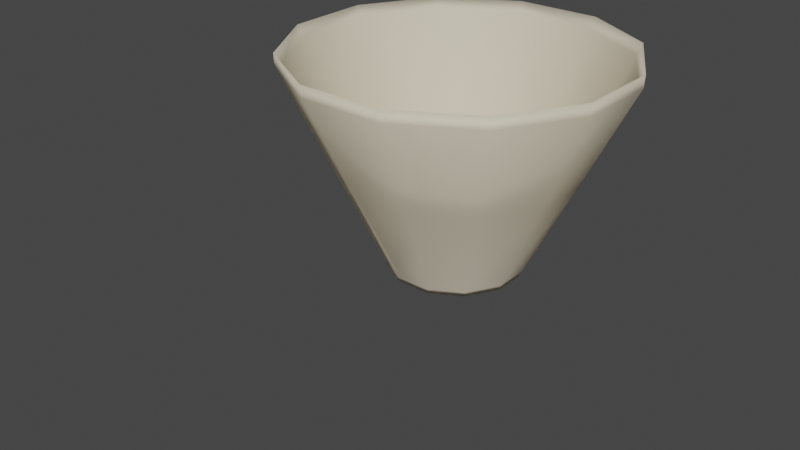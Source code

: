 # Source: Stage_000-Sconce001.blend  (saved by Blender 2.80.75; exported with 4.5.12 LTS)
import bpy
from mathutils import Matrix  # noqa: F401  (used for matrix-valued properties, if any)

bpy.ops.wm.read_factory_settings(use_empty=True)
scene = bpy.context.scene
scene.name = 'Scene'

# ---- collections
col_collection = bpy.data.collections.new('Collection'); scene.collection.children.link(col_collection)

# ---- materials (node trees are filled in below, after node groups)
mat_gold = bpy.data.materials.new('Gold')
mat_gold.use_transparent_shadow = False
mat_gold.diffuse_color = (0.1789, 0.137, 0.06252, 1.0)
mat_gold.roughness = 0.69
mat_gold.specular_intensity = 1.0
mat_canv = bpy.data.materials.new('Canv')
mat_canv.use_transparent_shadow = False
mat_canv.diffuse_color = (1.0, 0.9047, 0.6939, 1.0)
mat_canv.roughness = 0.69

# ---- material node trees
mat_gold.use_nodes = True; mat_gold.node_tree.nodes.clear()
_N = mat_gold.node_tree.nodes; _L = mat_gold.node_tree.links
n0 = _N.new('ShaderNodeOutputMaterial'); n0.name = 'Material Output'; n0.location = (300, 300)
n1 = _N.new('ShaderNodeBsdfPrincipled'); n1.name = 'Principled BSDF'; n1.location = (10, 300)
n1.distribution = 'GGX'
n1.subsurface_method = 'BURLEY'
n1.inputs[0].default_value = (0.1789, 0.137, 0.06252, 1.0)
n1.inputs[2].default_value = 0.69
n1.inputs[3].default_value = 1.45
n1.inputs[4].default_value = 0.0
n1.inputs[13].default_value = 1.0
n1.inputs[27].default_value = (0.0, 0.0, 0.0, 1.0)
n1.inputs[28].default_value = 1.0
n2 = _N.new('ShaderNodeNormalMap'); n2.name = 'Normal Map'; n2.location = (-300, -300)
n2.label = 'Normal/Map'
n2.inputs[0].default_value = 0.14
_L.new(n1.outputs[0], n0.inputs[0])
_L.new(n2.outputs[0], n1.inputs[5])
n0.is_active_output = True
mat_canv.use_nodes = True; mat_canv.node_tree.nodes.clear()
_N = mat_canv.node_tree.nodes; _L = mat_canv.node_tree.links
n0 = _N.new('ShaderNodeOutputMaterial'); n0.name = 'Material Output'; n0.location = (300, 300)
n1 = _N.new('ShaderNodeBsdfPrincipled'); n1.name = 'Principled BSDF'; n1.location = (10, 300)
n1.distribution = 'GGX'
n1.subsurface_method = 'BURLEY'
n1.inputs[0].default_value = (1.0, 0.9047, 0.6939, 1.0)
n1.inputs[2].default_value = 0.69
n1.inputs[3].default_value = 1.45
n1.inputs[4].default_value = 0.661
n1.inputs[27].default_value = (0.0, 0.0, 0.0, 1.0)
n1.inputs[28].default_value = 1.0
n2 = _N.new('ShaderNodeNormalMap'); n2.name = 'Normal Map'; n2.location = (-300, -300)
n2.label = 'Normal/Map'
n2.inputs[0].default_value = 0.14
_L.new(n1.outputs[0], n0.inputs[0])
_L.new(n2.outputs[0], n1.inputs[5])
n0.is_active_output = True

# ---- world
world_world = bpy.data.worlds.new('World'); scene.world = world_world
world_world.use_nodes = True; world_world.node_tree.nodes.clear()
_N = world_world.node_tree.nodes; _L = world_world.node_tree.links
n0 = _N.new('ShaderNodeOutputWorld'); n0.name = 'World Output'; n0.location = (300, 300)
n1 = _N.new('ShaderNodeBackground'); n1.name = 'Background'; n1.location = (10, 300)
n1.inputs[0].default_value = (0.05088, 0.05088, 0.05088, 1.0)
_L.new(n1.outputs[0], n0.inputs[0])
n0.is_active_output = True
world_world.color = (0.05088, 0.05088, 0.05088)
world_world.use_sun_shadow = False
world_world.sun_shadow_jitter_overblur = 0.0

# ---- meshes
me_mesh = bpy.data.meshes.new('Mesh')
me_mesh.from_pydata([(0.2462, 0.9187, 2.958), (0.9187, 0.2462, 2.958), (0.6725, -0.6725, 2.958), (-0.2462, -0.9187, 2.958), (-0.9187, -0.2462, 2.958), (-0.6725, 0.6725, 2.958), (0.2455, 0.9161, -0.7998), (0.9161, 0.2455, -0.7998), (0.6706, -0.6706, -0.7998), (-0.2455, -0.9161, -0.7998), (-0.9161, -0.2455, -0.7998), (-0.6706, 0.6706, -0.7998), (5.381e-07, -1.544e-07, 3.114), (-1.925e-08, -1.521e-07, -1.0)], [], [(13, 11, 6), (2, 12, 3), (0, 5, 12), (13, 9, 10), (1, 0, 12), (2, 1, 12), (5, 0, 6, 11), (3, 12, 4), (9, 8, 2, 3), (13, 10, 11), (4, 12, 5), (7, 6, 0, 1), (6, 7, 13), (8, 9, 13), (11, 10, 4, 5), (13, 7, 8), (8, 7, 1, 2), (10, 9, 3, 4)])
me_mesh.polygons.foreach_set('use_smooth', [True] * 18)
_uv = me_mesh.uv_layers.new(name='UVMap')
_uv.uv.foreach_set('vector', [0.2469, 0.8402, 0.1576, 0.03237, 0.02986, 0.03237, 0.5326, 0.6551, 0.5031, 0.8402, 0.4049, 0.6551, 0.02986, 0.6551, 0.1576, 0.6551, 0.5031, 0.8402, 0.2469, 0.8402, 0.4049, 0.03237, 0.2813, 0.03237, 0.6562, 0.02535, 0.02986, 0.6551, 0.5031, 0.8402, 0.5326, 0.6551, 0.6562, 0.02535, 0.5031, 0.8402, 0.1576, 0.6551, 0.02986, 0.6551, 0.02986, 0.03237, 0.1576, 0.03237, 0.4049, 0.6551, 0.5031, 0.8402, 0.2813, 0.6551, 0.4049, 0.03237, 0.5326, 0.03237, 0.5326, 0.6551, 0.4049, 0.6551, 0.2469, 0.8402, 0.2813, 0.03237, 0.1576, 0.03237, 0.2813, 0.6551, 0.5031, 0.8402, 0.1576, 0.6551, 0.6562, 0.6481, 0.02986, 0.03237, 0.02986, 0.6551, 0.6562, 0.02535, 0.02986, 0.03237, 0.6562, 0.6481, 0.2469, 0.8402, 0.5326, 0.03237, 0.4049, 0.03237, 0.2469, 0.8402, 0.1576, 0.03237, 0.2813, 0.03237, 0.2813, 0.6551, 0.1576, 0.6551, 0.2469, 0.8402, 0.6562, 0.6481, 0.5326, 0.03237, 0.5326, 0.03237, 0.6562, 0.6481, 0.6562, 0.02535, 0.5326, 0.6551, 0.2813, 0.03237, 0.4049, 0.03237, 0.4049, 0.6551, 0.2813, 0.6551])
me_mesh.materials.append(mat_gold)
me_mesh.use_remesh_preserve_volume = False
me_mesh.use_remesh_preserve_attributes = False
me_mesh.use_mirror_vertex_groups = False
me_mesh.update()
me_mesh.normals_split_custom_set([tuple(v) for v in zip(*[iter([-7.501e-09, -3e-08, -1.0, -0.5921, 0.5921, -0.5468, 0.2167, 0.8088, -0.5468, 0.5857, -0.5857, 0.5603, 4.899e-08, -1.96e-08, 1.0, -0.2144, -0.8001, 0.5603, 0.2144, 0.8001, 0.5603, -0.5857, 0.5857, 0.5603, 4.899e-08, -1.96e-08, 1.0, -7.501e-09, -3e-08, -1.0, -0.2167, -0.8088, -0.5468, -0.8088, -0.2167, -0.5468, 0.8001, 0.2144, 0.5603, 0.2144, 0.8001, 0.5603, 4.899e-08, -1.96e-08, 1.0, 0.5857, -0.5857, 0.5603, 0.8001, 0.2144, 0.5603, 4.899e-08, -1.96e-08, 1.0, -0.5857, 0.5857, 0.5603, 0.2144, 0.8001, 0.5603, 0.2167, 0.8088, -0.5468, -0.5921, 0.5921, -0.5468, -0.2144, -0.8001, 0.5603, 4.899e-08, -1.96e-08, 1.0, -0.8001, -0.2144, 0.5603, -0.2167, -0.8088, -0.5468, 0.5921, -0.5921, -0.5468, 0.5857, -0.5857, 0.5603, -0.2144, -0.8001, 0.5603, -7.501e-09, -3e-08, -1.0, -0.8088, -0.2167, -0.5468, -0.5921, 0.5921, -0.5468, -0.8001, -0.2144, 0.5603, 4.899e-08, -1.96e-08, 1.0, -0.5857, 0.5857, 0.5603, 0.8088, 0.2167, -0.5468, 0.2167, 0.8088, -0.5468, 0.2144, 0.8001, 0.5603, 0.8001, 0.2144, 0.5603, 0.2167, 0.8088, -0.5468, 0.8088, 0.2167, -0.5468, -7.501e-09, -3e-08, -1.0, 0.5921, -0.5921, -0.5468, -0.2167, -0.8088, -0.5468, -7.501e-09, -3e-08, -1.0, -0.5921, 0.5921, -0.5468, -0.8088, -0.2167, -0.5468, -0.8001, -0.2144, 0.5603, -0.5857, 0.5857, 0.5603, -7.501e-09, -3e-08, -1.0, 0.8088, 0.2167, -0.5468, 0.5921, -0.5921, -0.5468, 0.5921, -0.5921, -0.5468, 0.8088, 0.2167, -0.5468, 0.8001, 0.2144, 0.5603, 0.5857, -0.5857, 0.5603, -0.8088, -0.2167, -0.5468, -0.2167, -0.8088, -0.5468, -0.2144, -0.8001, 0.5603, -0.8001, -0.2144, 0.5603])] * 3)])
me_mesh_001 = bpy.data.meshes.new('Mesh.001')
me_mesh_001.from_pydata([(0.2462, 0.9187, 0.8766), (0.6725, 0.6725, 0.8766), (0.9187, 0.2462, 0.8766), (0.9187, -0.2462, 0.8766), (0.6725, -0.6725, 0.8766), (0.2462, -0.9187, 0.8766), (-0.2462, -0.9187, 0.8766), (-0.6725, -0.6725, 0.8766), (-0.9187, -0.2462, 0.8766), (-0.9187, 0.2462, 0.8766), (-0.1885, 0.7037, 0.9969), (-0.2462, 0.9187, 0.8766), (-0.6725, 0.6725, 0.8766), (0.4582, -0.4582, -0.9955), (-0.6773, 0.6773, 0.04242), (-0.2479, 0.9252, 0.04242), (-0.9252, 0.2479, 0.04242), (-0.9252, -0.2479, 0.04242), (-0.6773, -0.6773, 0.04242), (-0.2479, -0.9252, 0.04242), (0.2479, -0.9252, 0.04242), (0.6773, -0.6773, 0.04242), (0.9252, -0.2479, 0.04242), (0.9252, 0.2479, 0.04242), (0.6773, 0.6773, 0.04242), (0.2479, 0.9252, 0.04242), (0.2455, 0.9161, -0.8328), (0.6706, 0.6706, -0.8328), (0.9161, 0.2455, -0.8328), (0.9161, -0.2455, -0.8328), (0.6706, -0.6706, -0.8328), (0.2455, -0.9161, -0.8328), (-0.2455, -0.9161, -0.8328), (-0.6706, -0.6706, -0.8328), (-0.9161, -0.2455, -0.8328), (-0.9161, 0.2455, -0.8328), (-0.2455, 0.9161, -0.8328), (-0.6706, 0.6706, -0.8328), (-7.865e-09, -1.544e-07, 1.0), (0.1885, 0.7037, 0.9969), (0.7037, 0.1885, 0.9969), (-0.5151, 0.5151, 0.9969), (0.5151, 0.5151, 0.9969), (-0.7037, 0.1885, 0.9969), (-0.7037, -0.1885, 0.9969), (-0.5151, -0.5151, 0.9969), (-0.1885, -0.7037, 0.9969), (0.1885, -0.7037, 0.9969), (0.5151, -0.5151, 0.9969), (0.7037, -0.1885, 0.9969), (-1.925e-08, -1.521e-07, -1.0), (0.6259, -0.1677, -0.9955), (-0.1677, 0.6259, -0.9955), (0.1677, 0.6259, -0.9955), (0.6259, 0.1677, -0.9955), (-0.4582, 0.4582, -0.9955), (0.4582, 0.4582, -0.9955), (-0.6259, 0.1677, -0.9955), (-0.6259, -0.1677, -0.9955), (-0.4582, -0.4582, -0.9955), (-0.1677, -0.6259, -0.9955), (0.1677, -0.6259, -0.9955)], [], [(27, 26, 25, 24), (28, 27, 24, 23), (46, 47, 38), (54, 51, 50), (29, 28, 23, 22), (58, 57, 50), (30, 29, 22, 21), (20, 21, 4, 5), (43, 44, 38), (55, 52, 50), (32, 31, 20, 19), (41, 43, 38), (56, 54, 50), (33, 32, 19, 18), (34, 33, 18, 17), (35, 34, 17, 16), (38, 10, 41), (37, 35, 16, 14), (25, 15, 11, 0), (50, 52, 53), (51, 13, 50), (49, 40, 38), (51, 54, 28, 29), (45, 46, 38), (38, 42, 39), (56, 53, 26, 27), (24, 25, 0, 1), (60, 59, 50), (61, 60, 50), (61, 50, 13), (52, 36, 26, 53), (23, 24, 1, 2), (22, 23, 2, 3), (5, 4, 48, 47), (51, 29, 30, 13), (59, 58, 50), (21, 22, 3, 4), (61, 13, 30, 31), (57, 55, 50), (59, 60, 32, 33), (40, 42, 38), (19, 20, 5, 6), (26, 36, 15, 25), (18, 19, 6, 7), (58, 59, 33, 34), (1, 0, 39, 42), (17, 18, 7, 8), (57, 58, 34, 35), (16, 17, 8, 9), (55, 57, 35, 37), (14, 16, 9, 12), (52, 55, 37, 36), (2, 1, 42, 40), (15, 14, 12, 11), (39, 10, 38), (44, 45, 38), (48, 49, 38), (53, 56, 50), (54, 56, 27, 28), (31, 30, 21, 20), (4, 3, 49, 48), (11, 12, 41, 10), (12, 9, 43, 41), (9, 8, 44, 43), (8, 7, 45, 44), (3, 2, 40, 49), (7, 6, 46, 45), (15, 36, 37, 14), (39, 0, 11, 10), (6, 5, 47, 46), (60, 61, 31, 32), (47, 48, 38)])
me_mesh_001.polygons.foreach_set('use_smooth', [True] * 72)
_uv = me_mesh_001.uv_layers.new(name='UVMap')
_uv.uv.foreach_set('vector', [0.5893, 0.04067, 0.6542, 0.04067, 0.6542, 0.2606, 0.5893, 0.2606, 0.5413, 0.04067, 0.5893, 0.04067, 0.5893, 0.2606, 0.5413, 0.2606, 0.4921, 0.2415, 0.4788, 0.3334, 0.3925, 0.2415, 0.3925, 0.5601, 0.4371, 0.5821, 0.3925, 0.7244, 0.01793, 0.4593, 0.5413, 0.04067, 0.5413, 0.2606, 0.01793, 0.2394, 0.3925, 0.8888, 0.348, 0.8668, 0.3925, 0.7244, 0.06597, 0.4593, 0.01793, 0.4593, 0.01793, 0.2394, 0.06597, 0.2394, 0.1308, 0.2394, 0.06597, 0.2394, 0.06597, 0.03006, 0.1308, 0.03006, 0.3925, 0.05767, 0.4423, 0.0823, 0.3925, 0.2415, 0.3154, 0.8066, 0.3035, 0.7244, 0.3925, 0.7244, 0.1958, 0.4592, 0.1308, 0.4593, 0.1308, 0.2394, 0.1963, 0.2394, 0.3427, 0.0823, 0.3925, 0.05767, 0.3925, 0.2415, 0.348, 0.5821, 0.3925, 0.5601, 0.3925, 0.7244, 0.2439, 0.4634, 0.1958, 0.4592, 0.1963, 0.2394, 0.2089, 0.7609, 0.1611, 0.5399, 0.2439, 0.4634, 0.2089, 0.7609, 0.1609, 0.7606, 0.09578, 0.5407, 0.1611, 0.5399, 0.1609, 0.7606, 0.09578, 0.7606, 0.3925, 0.2415, 0.3063, 0.1496, 0.3427, 0.0823, 0.03051, 0.5407, 0.09578, 0.5407, 0.09578, 0.7606, 0.03051, 0.7606, 0.6542, 0.2606, 0.7195, 0.2606, 0.7195, 0.4699, 0.6542, 0.4699, 0.3925, 0.7244, 0.3035, 0.7244, 0.3154, 0.6423, 0.4371, 0.5821, 0.4697, 0.6423, 0.3925, 0.7244, 0.3925, 0.4253, 0.3427, 0.4007, 0.3925, 0.2415, 0.4371, 0.5821, 0.3925, 0.5601, 0.5413, 0.04067, 0.01793, 0.4593, 0.4788, 0.1496, 0.4921, 0.2415, 0.3925, 0.2415, 0.3925, 0.2415, 0.3063, 0.3334, 0.2929, 0.2415, 0.348, 0.5821, 0.3154, 0.6423, 0.6542, 0.04067, 0.5893, 0.04067, 0.5893, 0.2606, 0.6542, 0.2606, 0.6542, 0.4699, 0.5893, 0.4699, 0.4697, 0.8066, 0.4371, 0.8668, 0.3925, 0.7244, 0.4816, 0.7244, 0.4697, 0.8066, 0.3925, 0.7244, 0.4816, 0.7244, 0.3925, 0.7244, 0.4697, 0.6423, 0.3035, 0.7244, 0.7195, 0.04067, 0.6542, 0.04067, 0.3154, 0.6423, 0.5413, 0.2606, 0.5893, 0.2606, 0.5893, 0.4699, 0.5413, 0.4699, 0.01793, 0.2394, 0.5413, 0.2606, 0.5413, 0.4699, 0.01793, 0.03006, 0.1308, 0.03006, 0.06597, 0.03006, 0.4423, 0.4007, 0.4788, 0.3334, 0.4371, 0.5821, 0.01793, 0.4593, 0.06597, 0.4593, 0.4697, 0.6423, 0.4371, 0.8668, 0.3925, 0.8888, 0.3925, 0.7244, 0.06597, 0.2394, 0.01793, 0.2394, 0.01793, 0.03006, 0.06597, 0.03006, 0.4816, 0.7244, 0.4697, 0.6423, 0.06597, 0.4593, 0.1308, 0.4593, 0.348, 0.8668, 0.3154, 0.8066, 0.3925, 0.7244, 0.4371, 0.8668, 0.4697, 0.8066, 0.1958, 0.4592, 0.2439, 0.4634, 0.3427, 0.4007, 0.3063, 0.3334, 0.3925, 0.2415, 0.1963, 0.2394, 0.1308, 0.2394, 0.1308, 0.03006, 0.1958, 0.03016, 0.6542, 0.04067, 0.7195, 0.04067, 0.7195, 0.2606, 0.6542, 0.2606, 0.2089, 0.7609, 0.1963, 0.2394, 0.1958, 0.03016, 0.2439, 0.02567, 0.3925, 0.8888, 0.4371, 0.8668, 0.2439, 0.4634, 0.1611, 0.5399, 0.5893, 0.4699, 0.6542, 0.4699, 0.2929, 0.2415, 0.3063, 0.3334, 0.1609, 0.7606, 0.2089, 0.7609, 0.2439, 0.02567, 0.1611, 0.9707, 0.348, 0.8668, 0.3925, 0.8888, 0.1611, 0.5399, 0.09578, 0.5407, 0.09578, 0.7606, 0.1609, 0.7606, 0.1611, 0.9707, 0.09578, 0.9699, 0.3154, 0.8066, 0.348, 0.8668, 0.09578, 0.5407, 0.03051, 0.5407, 0.03051, 0.7606, 0.09578, 0.7606, 0.09578, 0.9699, 0.03051, 0.9699, 0.3035, 0.7244, 0.3154, 0.8066, 0.03051, 0.5407, 0.7195, 0.04067, 0.5413, 0.4699, 0.5893, 0.4699, 0.3063, 0.3334, 0.3427, 0.4007, 0.7195, 0.2606, 0.03051, 0.7606, 0.03051, 0.9699, 0.7195, 0.4699, 0.2929, 0.2415, 0.3063, 0.1496, 0.3925, 0.2415, 0.4423, 0.0823, 0.4788, 0.1496, 0.3925, 0.2415, 0.4423, 0.4007, 0.3925, 0.4253, 0.3925, 0.2415, 0.3154, 0.6423, 0.348, 0.5821, 0.3925, 0.7244, 0.3925, 0.5601, 0.348, 0.5821, 0.5893, 0.04067, 0.5413, 0.04067, 0.1308, 0.4593, 0.06597, 0.4593, 0.06597, 0.2394, 0.1308, 0.2394, 0.06597, 0.03006, 0.01793, 0.03006, 0.3925, 0.4253, 0.4423, 0.4007, 0.7195, 0.4699, 0.03051, 0.9699, 0.3427, 0.0823, 0.3063, 0.1496, 0.03051, 0.9699, 0.09578, 0.9699, 0.3925, 0.05767, 0.3427, 0.0823, 0.09578, 0.9699, 0.1611, 0.9707, 0.4423, 0.0823, 0.3925, 0.05767, 0.1611, 0.9707, 0.2439, 0.02567, 0.4788, 0.1496, 0.4423, 0.0823, 0.01793, 0.03006, 0.5413, 0.4699, 0.3427, 0.4007, 0.3925, 0.4253, 0.2439, 0.02567, 0.1958, 0.03016, 0.4921, 0.2415, 0.4788, 0.1496, 0.7195, 0.2606, 0.7195, 0.04067, 0.03051, 0.5407, 0.03051, 0.7606, 0.2929, 0.2415, 0.6542, 0.4699, 0.7195, 0.4699, 0.3063, 0.1496, 0.1958, 0.03016, 0.1308, 0.03006, 0.4788, 0.3334, 0.4921, 0.2415, 0.4697, 0.8066, 0.4816, 0.7244, 0.1308, 0.4593, 0.1958, 0.4592, 0.4788, 0.3334, 0.4423, 0.4007, 0.3925, 0.2415])
me_mesh_001.materials.append(mat_gold)
me_mesh_001.use_remesh_preserve_volume = False
me_mesh_001.use_remesh_preserve_attributes = False
me_mesh_001.use_mirror_vertex_groups = False
me_mesh_001.update()
me_mesh_001.normals_split_custom_set([tuple(v) for v in zip(*[iter([0.6194, 0.6194, -0.4825, 0.2267, 0.8461, -0.4825, 0.2588, 0.9659, -0.001337, 0.7071, 0.7071, -0.001337, 0.8461, 0.2267, -0.4825, 0.6194, 0.6194, -0.4825, 0.7071, 0.7071, -0.001337, 0.9659, 0.2588, -0.001337, -0.07362, -0.2747, 0.9587, 0.07362, -0.2747, 0.9587, 9.264e-11, -3.706e-10, 1.0, 0.2763, 0.07404, -0.9582, 0.2763, -0.07404, -0.9582, -1.149e-09, -1.26e-09, -1.0, 0.8461, -0.2267, -0.4825, 0.8461, 0.2267, -0.4825, 0.9659, 0.2588, -0.001337, 0.9659, -0.2588, -0.001337, -0.2763, -0.07404, -0.9582, -0.2763, 0.07403, -0.9582, -1.149e-09, -1.26e-09, -1.0, 0.6194, -0.6194, -0.4825, 0.8461, -0.2267, -0.4825, 0.9659, -0.2588, -0.001337, 0.7071, -0.7071, -0.001337, 0.2588, -0.9659, -0.001337, 0.7071, -0.7071, -0.001337, 0.6197, -0.6197, 0.4817, 0.2268, -0.8465, 0.4817, -0.2747, 0.07362, 0.9587, -0.2747, -0.07362, 0.9587, 9.264e-11, -3.706e-10, 1.0, -0.2023, 0.2023, -0.9582, -0.07404, 0.2763, -0.9582, -1.149e-09, -1.26e-09, -1.0, -0.2267, -0.8461, -0.4825, 0.2267, -0.8461, -0.4825, 0.2588, -0.9659, -0.001337, -0.2588, -0.9659, -0.001337, -0.2011, 0.2011, 0.9587, -0.2747, 0.07362, 0.9587, 9.264e-11, -3.706e-10, 1.0, 0.2023, 0.2023, -0.9582, 0.2763, 0.07404, -0.9582, -1.149e-09, -1.26e-09, -1.0, -0.6194, -0.6194, -0.4825, -0.2267, -0.8461, -0.4825, -0.2588, -0.9659, -0.001337, -0.7071, -0.7071, -0.001337, -0.8461, -0.2267, -0.4825, -0.6194, -0.6194, -0.4825, -0.7071, -0.7071, -0.001337, -0.9659, -0.2588, -0.001337, -0.8461, 0.2267, -0.4825, -0.8461, -0.2267, -0.4825, -0.9659, -0.2588, -0.001337, -0.9659, 0.2588, -0.001337, 9.264e-11, -3.706e-10, 1.0, -0.07362, 0.2747, 0.9587, -0.2011, 0.2011, 0.9587, -0.6194, 0.6194, -0.4825, -0.8461, 0.2267, -0.4825, -0.9659, 0.2588, -0.001337, -0.7071, 0.7071, -0.001337, 0.2588, 0.9659, -0.001337, -0.2588, 0.9659, -0.001337, -0.2268, 0.8465, 0.4817, 0.2268, 0.8465, 0.4817, -1.149e-09, -1.26e-09, -1.0, -0.07404, 0.2763, -0.9582, 0.07404, 0.2763, -0.9582, 0.2763, -0.07404, -0.9582, 0.2023, -0.2023, -0.9582, -1.149e-09, -1.26e-09, -1.0, 0.2747, -0.07362, 0.9587, 0.2747, 0.07362, 0.9587, 9.264e-11, -3.706e-10, 1.0, 0.2763, -0.07404, -0.9582, 0.2763, 0.07404, -0.9582, 0.8461, 0.2267, -0.4825, 0.8461, -0.2267, -0.4825, -0.2011, -0.2011, 0.9587, -0.07362, -0.2747, 0.9587, 9.264e-11, -3.706e-10, 1.0, 9.264e-11, -3.706e-10, 1.0, 0.2011, 0.2011, 0.9587, 0.07362, 0.2747, 0.9587, 0.2023, 0.2023, -0.9582, 0.07404, 0.2763, -0.9582, 0.2267, 0.8461, -0.4825, 0.6194, 0.6194, -0.4825, 0.7071, 0.7071, -0.001337, 0.2588, 0.9659, -0.001337, 0.2268, 0.8465, 0.4817, 0.6197, 0.6197, 0.4817, -0.07404, -0.2763, -0.9582, -0.2023, -0.2023, -0.9582, -1.149e-09, -1.26e-09, -1.0, 0.07404, -0.2763, -0.9582, -0.07404, -0.2763, -0.9582, -1.149e-09, -1.26e-09, -1.0, 0.07404, -0.2763, -0.9582, -1.149e-09, -1.26e-09, -1.0, 0.2023, -0.2023, -0.9582, -0.07404, 0.2763, -0.9582, -0.2267, 0.8461, -0.4825, 0.2267, 0.8461, -0.4825, 0.07404, 0.2763, -0.9582, 0.9659, 0.2588, -0.001337, 0.7071, 0.7071, -0.001337, 0.6197, 0.6197, 0.4817, 0.8465, 0.2268, 0.4817, 0.9659, -0.2588, -0.001337, 0.9659, 0.2588, -0.001337, 0.8465, 0.2268, 0.4817, 0.8465, -0.2268, 0.4817, 0.2268, -0.8465, 0.4817, 0.6197, -0.6197, 0.4817, 0.2011, -0.2011, 0.9587, 0.07362, -0.2747, 0.9587, 0.2763, -0.07404, -0.9582, 0.8461, -0.2267, -0.4825, 0.6194, -0.6194, -0.4825, 0.2023, -0.2023, -0.9582, -0.2023, -0.2023, -0.9582, -0.2763, -0.07404, -0.9582, -1.149e-09, -1.26e-09, -1.0, 0.7071, -0.7071, -0.001337, 0.9659, -0.2588, -0.001337, 0.8465, -0.2268, 0.4817, 0.6197, -0.6197, 0.4817, 0.07404, -0.2763, -0.9582, 0.2023, -0.2023, -0.9582, 0.6194, -0.6194, -0.4825, 0.2267, -0.8461, -0.4825, -0.2763, 0.07403, -0.9582, -0.2023, 0.2023, -0.9582, -1.149e-09, -1.26e-09, -1.0, -0.2023, -0.2023, -0.9582, -0.07404, -0.2763, -0.9582, -0.2267, -0.8461, -0.4825, -0.6194, -0.6194, -0.4825, 0.2747, 0.07362, 0.9587, 0.2011, 0.2011, 0.9587, 9.264e-11, -3.706e-10, 1.0, -0.2588, -0.9659, -0.001337, 0.2588, -0.9659, -0.001337, 0.2268, -0.8465, 0.4817, -0.2268, -0.8465, 0.4817, 0.2267, 0.8461, -0.4825, -0.2267, 0.8461, -0.4825, -0.2588, 0.9659, -0.001337, 0.2588, 0.9659, -0.001337, -0.7071, -0.7071, -0.001337, -0.2588, -0.9659, -0.001337, -0.2268, -0.8465, 0.4817, -0.6197, -0.6197, 0.4817, -0.2763, -0.07404, -0.9582, -0.2023, -0.2023, -0.9582, -0.6194, -0.6194, -0.4825, -0.8461, -0.2267, -0.4825, 0.6197, 0.6197, 0.4817, 0.2268, 0.8465, 0.4817, 0.07362, 0.2747, 0.9587, 0.2011, 0.2011, 0.9587, -0.9659, -0.2588, -0.001337, -0.7071, -0.7071, -0.001337, -0.6197, -0.6197, 0.4817, -0.8465, -0.2268, 0.4817, -0.2763, 0.07403, -0.9582, -0.2763, -0.07404, -0.9582, -0.8461, -0.2267, -0.4825, -0.8461, 0.2267, -0.4825, -0.9659, 0.2588, -0.001337, -0.9659, -0.2588, -0.001337, -0.8465, -0.2268, 0.4817, -0.8465, 0.2268, 0.4817, -0.2023, 0.2023, -0.9582, -0.2763, 0.07403, -0.9582, -0.8461, 0.2267, -0.4825, -0.6194, 0.6194, -0.4825, -0.7071, 0.7071, -0.001337, -0.9659, 0.2588, -0.001337, -0.8465, 0.2268, 0.4817, -0.6197, 0.6197, 0.4817, -0.07404, 0.2763, -0.9582, -0.2023, 0.2023, -0.9582, -0.6194, 0.6194, -0.4825, -0.2267, 0.8461, -0.4825, 0.8465, 0.2268, 0.4817, 0.6197, 0.6197, 0.4817, 0.2011, 0.2011, 0.9587, 0.2747, 0.07362, 0.9587, -0.2588, 0.9659, -0.001337, -0.7071, 0.7071, -0.001337, -0.6197, 0.6197, 0.4817, -0.2268, 0.8465, 0.4817, 0.07362, 0.2747, 0.9587, -0.07362, 0.2747, 0.9587, 9.264e-11, -3.706e-10, 1.0, -0.2747, -0.07362, 0.9587, -0.2011, -0.2011, 0.9587, 9.264e-11, -3.706e-10, 1.0, 0.2011, -0.2011, 0.9587, 0.2747, -0.07362, 0.9587, 9.264e-11, -3.706e-10, 1.0, 0.07404, 0.2763, -0.9582, 0.2023, 0.2023, -0.9582, -1.149e-09, -1.26e-09, -1.0, 0.2763, 0.07404, -0.9582, 0.2023, 0.2023, -0.9582, 0.6194, 0.6194, -0.4825, 0.8461, 0.2267, -0.4825, 0.2267, -0.8461, -0.4825, 0.6194, -0.6194, -0.4825, 0.7071, -0.7071, -0.001337, 0.2588, -0.9659, -0.001337, 0.6197, -0.6197, 0.4817, 0.8465, -0.2268, 0.4817, 0.2747, -0.07362, 0.9587, 0.2011, -0.2011, 0.9587, -0.2268, 0.8465, 0.4817, -0.6197, 0.6197, 0.4817, -0.2011, 0.2011, 0.9587, -0.07362, 0.2747, 0.9587, -0.6197, 0.6197, 0.4817, -0.8465, 0.2268, 0.4817, -0.2747, 0.07362, 0.9587, -0.2011, 0.2011, 0.9587, -0.8465, 0.2268, 0.4817, -0.8465, -0.2268, 0.4817, -0.2747, -0.07362, 0.9587, -0.2747, 0.07362, 0.9587, -0.8465, -0.2268, 0.4817, -0.6197, -0.6197, 0.4817, -0.2011, -0.2011, 0.9587, -0.2747, -0.07362, 0.9587, 0.8465, -0.2268, 0.4817, 0.8465, 0.2268, 0.4817, 0.2747, 0.07362, 0.9587, 0.2747, -0.07362, 0.9587, -0.6197, -0.6197, 0.4817, -0.2268, -0.8465, 0.4817, -0.07362, -0.2747, 0.9587, -0.2011, -0.2011, 0.9587, -0.2588, 0.9659, -0.001337, -0.2267, 0.8461, -0.4825, -0.6194, 0.6194, -0.4825, -0.7071, 0.7071, -0.001337, 0.07362, 0.2747, 0.9587, 0.2268, 0.8465, 0.4817, -0.2268, 0.8465, 0.4817, -0.07362, 0.2747, 0.9587, -0.2268, -0.8465, 0.4817, 0.2268, -0.8465, 0.4817, 0.07362, -0.2747, 0.9587, -0.07362, -0.2747, 0.9587, -0.07404, -0.2763, -0.9582, 0.07404, -0.2763, -0.9582, 0.2267, -0.8461, -0.4825, -0.2267, -0.8461, -0.4825, 0.07362, -0.2747, 0.9587, 0.2011, -0.2011, 0.9587, 9.264e-11, -3.706e-10, 1.0])] * 3)])
me_mesh_002 = bpy.data.meshes.new('Mesh.002')
me_mesh_002.from_pydata([(0.4294, 1.603, -0.3413), (1.173, 1.173, -0.3413), (1.603, 0.4294, -0.3413), (1.603, -0.4294, -0.3413), (1.173, -1.173, -0.3413), (0.4294, -1.603, -0.3413), (-0.4294, -1.603, -0.3413), (-1.173, -1.173, -0.3413), (-1.603, -0.4294, -0.3413), (-1.603, 0.4294, -0.3413), (-1.26, 0.3376, -0.2455), (-0.4294, 1.603, -0.3413), (-1.173, 1.173, -0.3413), (0.642, -2.396, -1.123), (2.671, -2.671, -10.96), (1.754, -1.754, -1.123), (2.396, -0.642, -1.123), (-0.642, 2.396, -1.123), (0.642, 2.396, -1.123), (2.396, 0.642, -1.123), (-1.754, 1.754, -1.123), (1.754, 1.754, -1.123), (-2.396, 0.642, -1.123), (-2.396, -0.642, -1.123), (-1.754, -1.754, -1.123), (-0.642, -2.396, -1.123), (-2.677, -2.677, -11.71), (-0.9778, 3.649, -10.96), (2.671, 2.671, -10.96), (-3.649, -0.9778, -10.96), (0.9778, -3.649, -10.96), (3.649, 0.9778, -10.96), (-3.649, 0.9778, -10.96), (-0.9778, -3.649, -10.96), (3.649, -0.9778, -10.96), (-2.671, 2.671, -10.96), (0.9778, 3.649, -10.96), (-2.671, -2.671, -10.96), (1.171, 1.171, -11.69), (2.677, -2.677, -11.71), (-0.9799, 3.657, -11.71), (2.677, 2.677, -11.71), (-3.657, -0.9799, -11.71), (0.9799, -3.657, -11.71), (3.657, 0.9799, -11.71), (-3.657, 0.9799, -11.71), (-0.9799, -3.657, -11.71), (3.657, -0.9799, -11.71), (-2.677, 2.677, -11.71), (0.9799, 3.657, -11.71), (-0.3289, 1.227, -7.886), (-1.6, -0.4287, -11.69), (0.4287, -1.6, -11.69), (1.6, 0.4287, -11.69), (-1.6, 0.4287, -11.69), (-0.4287, -1.6, -11.69), (1.6, -0.4287, -11.69), (-1.171, 1.171, -11.69), (0.4287, 1.6, -11.69), (-1.171, -1.171, -11.69), (1.171, -1.171, -11.69), (-0.4287, 1.6, -11.69), (-6.933e-07, -1.362e-07, -7.66), (0.8984, 0.8984, -7.886), (-1.227, -0.3289, -7.886), (0.3289, -1.227, -7.886), (1.227, 0.3289, -7.886), (-1.227, 0.3289, -7.886), (-0.3289, -1.227, -7.886), (1.227, -0.3289, -7.886), (-0.8984, 0.8984, -7.886), (0.3289, 1.227, -7.886), (-0.8984, -0.8984, -7.886), (0.8984, -0.8984, -7.886), (-2.356, -2.356, -1.599), (0.8622, 3.218, -1.599), (-2.356, 2.356, -1.599), (3.218, -0.8622, -1.599), (-0.8622, -3.218, -1.599), (-3.218, 0.8622, -1.599), (3.218, 0.8622, -1.599), (0.8622, -3.218, -1.599), (-3.218, -0.8622, -1.599), (2.356, 2.356, -1.599), (-0.8622, 3.218, -1.599), (2.356, -2.356, -1.599), (-2.533, -2.533, -6.36), (0.9272, 3.46, -6.36), (-2.533, 2.533, -6.36), (3.46, -0.9272, -6.36), (-0.9272, -3.46, -6.36), (-3.46, 0.9272, -6.36), (3.46, 0.9272, -6.36), (0.9272, -3.46, -6.36), (-3.46, -0.9272, -6.36), (2.533, 2.533, -6.36), (-0.9272, 3.46, -6.36), (2.533, -2.533, -6.36), (-1.181, 1.181, -0.7055), (-0.4322, 1.613, -0.7055), (-1.613, 0.4322, -0.7055), (-1.613, -0.4322, -0.7055), (-1.181, -1.181, -0.7055), (-0.4322, -1.613, -0.7055), (0.4322, -1.613, -0.7055), (1.181, -1.181, -0.7055), (1.613, -0.4322, -0.7055), (1.613, 0.4322, -0.7055), (1.181, 1.181, -0.7055), (0.4322, 1.613, -0.7055), (0.4387, 1.637, -1.043), (1.199, 1.199, -1.043), (1.637, 0.4387, -1.043), (1.637, -0.4387, -1.043), (1.199, -1.199, -1.043), (0.4387, -1.637, -1.043), (-0.4387, -1.637, -1.043), (-1.199, -1.199, -1.043), (-1.637, -0.4387, -1.043), (-1.637, 0.4387, -1.043), (-0.4387, 1.637, -1.043), (-1.199, 1.199, -1.043), (-3.096e-07, -1.316e-07, -0.2427), (-1.26, -0.3376, -0.2455), (-0.9222, -0.9222, -0.2455), (-0.3376, -1.26, -0.2455), (0.3376, -1.26, -0.2455), (0.9222, -0.9222, -0.2455), (1.26, -0.3376, -0.2455), (-0.3376, 1.26, -0.2455), (0.3376, 1.26, -0.2455), (1.26, 0.3376, -0.2455), (-0.9222, 0.9222, -0.2455), (0.9222, 0.9222, -0.2455), (0.9875, 3.685, -11.51), (-2.698, 2.698, -11.51), (3.685, -0.9875, -11.51), (-0.9875, -3.685, -11.51), (-3.685, 0.9875, -11.51), (3.685, 0.9875, -11.51), (0.9875, -3.685, -11.51), (-3.685, -0.9875, -11.51), (2.698, 2.698, -11.51), (-0.9875, 3.685, -11.51), (2.698, -2.698, -11.51), (-2.698, -2.698, -11.51), (-2.697, -2.697, -11.3), (2.697, -2.697, -11.3), (-0.9872, 3.684, -11.3), (2.697, 2.697, -11.3), (-3.684, -0.9872, -11.3), (0.9872, -3.684, -11.3), (3.684, 0.9872, -11.3), (-3.684, 0.9872, -11.3), (-0.9872, -3.684, -11.3), (3.684, -0.9872, -11.3), (-2.697, 2.697, -11.3), (0.9872, 3.684, -11.3), (-0.7433, 2.774, -11.75), (2.031, -2.031, -11.75), (-2.031, -2.031, -11.75), (0.7433, 2.774, -11.75), (-2.031, 2.031, -11.75), (2.774, -0.7433, -11.75), (-0.7433, -2.774, -11.75), (-2.774, 0.7433, -11.75), (2.774, 0.7433, -11.75), (0.7433, -2.774, -11.75), (-2.774, -0.7433, -11.75), (2.031, 2.031, -11.75), (0.9309, -0.9309, -9.869), (-0.9309, -0.9309, -9.869), (0.3407, 1.272, -9.869), (-0.9309, 0.9309, -9.869), (1.272, -0.3407, -9.869), (-0.3407, -1.272, -9.869), (-1.272, 0.3407, -9.869), (1.272, 0.3407, -9.869), (0.3407, -1.272, -9.869), (-1.272, -0.3407, -9.869), (0.9309, 0.9309, -9.869), (-0.3407, 1.272, -9.869)], [], [(92, 80, 77, 89), (89, 77, 85, 97), (25, 13, 115, 116), (97, 85, 81, 93), (24, 25, 116, 117), (93, 81, 78, 90), (23, 24, 117, 118), (90, 78, 74, 86), (22, 23, 118, 119), (86, 74, 82, 94), (20, 22, 119, 121), (94, 82, 79, 91), (17, 20, 121, 120), (91, 79, 76, 88), (49, 40, 143, 134), (149, 28, 31, 152), (2, 1, 133, 131), (19, 21, 111, 112), (15, 16, 113, 114), (78, 25, 24, 74), (96, 84, 75, 87), (128, 131, 122), (5, 4, 127, 126), (104, 105, 4, 5), (30, 14, 97, 93), (6, 5, 126, 125), (35, 32, 91, 88), (81, 13, 25, 78), (76, 20, 17, 84), (105, 106, 3, 4), (85, 15, 13, 81), (12, 9, 10, 132), (106, 107, 2, 3), (83, 21, 19, 80), (84, 17, 18, 75), (9, 8, 123, 10), (109, 99, 11, 0), (4, 3, 128, 127), (11, 12, 132, 129), (77, 16, 15, 85), (42, 26, 145, 141), (17, 120, 110, 18), (107, 108, 1, 2), (88, 76, 84, 96), (80, 19, 16, 77), (98, 100, 9, 12), (8, 7, 124, 123), (153, 32, 35, 156), (108, 109, 0, 1), (154, 33, 37, 146), (100, 101, 8, 9), (79, 22, 20, 76), (155, 34, 14, 147), (101, 102, 7, 8), (82, 23, 22, 79), (74, 24, 23, 82), (102, 103, 6, 7), (103, 104, 5, 6), (156, 148, 143, 135), (157, 149, 142, 134), (59, 160, 168, 51), (47, 44, 139, 136), (110, 120, 99, 109), (161, 49, 41, 169), (31, 28, 95, 92), (179, 51, 54, 176), (37, 33, 90, 86), (53, 38, 169, 166), (32, 29, 94, 91), (33, 30, 93, 90), (154, 146, 145, 137), (156, 35, 27, 148), (155, 147, 144, 136), (34, 31, 92, 89), (146, 37, 29, 150), (152, 31, 34, 155), (165, 45, 48, 162), (148, 27, 36, 157), (147, 14, 30, 151), (167, 43, 46, 164), (159, 39, 43, 167), (163, 47, 39, 159), (59, 55, 164, 160), (1, 0, 130, 133), (43, 39, 144, 140), (58, 161, 169, 38), (60, 159, 167, 52), (48, 45, 138, 135), (134, 142, 41, 49), (166, 44, 47, 163), (172, 58, 38, 180), (69, 66, 177, 174), (44, 41, 142, 139), (45, 42, 141, 138), (137, 145, 26, 46), (131, 133, 122), (46, 43, 140, 137), (136, 144, 39, 47), (150, 153, 138, 141), (70, 173, 181, 50), (135, 143, 40, 48), (71, 50, 181, 172), (177, 53, 56, 174), (158, 40, 49, 161), (178, 52, 55, 175), (170, 60, 52, 178), (174, 56, 60, 170), (71, 63, 62), (176, 54, 57, 173), (99, 98, 12, 11), (54, 51, 168, 165), (60, 56, 163, 159), (55, 52, 167, 164), (56, 53, 166, 163), (61, 57, 162, 158), (66, 63, 180, 177), (57, 54, 165, 162), (72, 171, 179, 64), (73, 170, 178, 65), (35, 88, 96, 27), (69, 73, 62), (181, 61, 58, 172), (36, 27, 96, 87), (71, 172, 180, 63), (111, 110, 109, 108), (65, 68, 62), (21, 18, 110, 111), (73, 65, 62), (68, 72, 62), (72, 64, 62), (64, 67, 62), (72, 68, 175, 171), (67, 70, 62), (34, 89, 97, 14), (95, 83, 80, 92), (70, 67, 176, 173), (164, 46, 26, 160), (3, 2, 131, 128), (73, 69, 174, 170), (67, 64, 179, 176), (70, 50, 62), (68, 65, 178, 175), (66, 69, 62), (157, 36, 28, 149), (61, 158, 161, 58), (36, 87, 95, 28), (146, 150, 141, 145), (129, 132, 122), (122, 133, 130), (112, 111, 108, 107), (16, 19, 112, 113), (113, 112, 107, 106), (126, 127, 122), (114, 113, 106, 105), (125, 126, 122), (115, 114, 105, 104), (124, 125, 122), (116, 115, 104, 103), (123, 124, 122), (117, 116, 103, 102), (118, 117, 102, 101), (122, 132, 10), (119, 118, 101, 100), (121, 119, 100, 98), (99, 120, 121, 98), (75, 18, 21, 83), (87, 75, 83, 95), (130, 129, 122), (175, 55, 59, 171), (122, 10, 123), (127, 128, 122), (149, 152, 139, 142), (148, 157, 134, 143), (147, 151, 140, 144), (153, 156, 135, 138), (152, 155, 136, 139), (151, 154, 137, 140), (150, 29, 32, 153), (63, 66, 62), (151, 30, 33, 154), (169, 41, 44, 166), (37, 86, 94, 29), (160, 26, 42, 168), (162, 48, 40, 158), (180, 38, 53, 177), (171, 59, 51, 179), (173, 57, 61, 181), (62, 50, 71), (168, 42, 45, 165), (130, 0, 11, 129), (7, 6, 125, 124), (13, 15, 114, 115)])
me_mesh_002.polygons.foreach_set('use_smooth', [True] * 192)
_uv = me_mesh_002.uv_layers.new(name='UVMap')
_uv.uv.foreach_set('vector', [0.1018, 0.7506, 0.1018, 0.9736, 0.04079, 0.9745, 0.03665, 0.7515, 0.03665, 0.7515, 0.04079, 0.9745, 0.1627, 0.4757, 0.1669, 0.2528, 0.5118, 0.6535, 0.5238, 0.5957, 0.6877, 0.8658, 0.688, 0.905, 0.1669, 0.2528, 0.1627, 0.4757, 0.1018, 0.4749, 0.1018, 0.2519, 0.5238, 0.7114, 0.5118, 0.6535, 0.688, 0.905, 0.7086, 0.3673, 0.1018, 0.2519, 0.1018, 0.4749, 0.04079, 0.4757, 0.03665, 0.2528, 0.5566, 0.7537, 0.5238, 0.7114, 0.7086, 0.3673, 0.7083, 0.4065, 0.03665, 0.2528, 0.04079, 0.4757, 0.5698, 0.4757, 0.574, 0.2528, 0.6013, 0.7692, 0.5566, 0.7537, 0.7083, 0.4065, 0.7086, 0.4457, 0.574, 0.2528, 0.5698, 0.4757, 0.5088, 0.4749, 0.5088, 0.2519, 0.6461, 0.7537, 0.6013, 0.7692, 0.7086, 0.4457, 0.6238, 0.8266, 0.5088, 0.2519, 0.5088, 0.4749, 0.4479, 0.4757, 0.4437, 0.2528, 0.6789, 0.7114, 0.6461, 0.7537, 0.6238, 0.8266, 0.6235, 0.8658, 0.4437, 0.2528, 0.4479, 0.4757, 0.2443, 0.02307, 0.2402, 0.246, 0.3747, 0.4961, 0.3053, 0.497, 0.3053, 0.4873, 0.3747, 0.4864, 0.1711, 0.5208, 0.1704, 0.5366, 0.1018, 0.5356, 0.1018, 0.5198, 0.6572, 0.8658, 0.6569, 0.905, 0.6477, 0.1318, 0.6714, 0.14, 0.6461, 0.5533, 0.6789, 0.5957, 0.6824, 0.905, 0.6827, 0.8658, 0.5566, 0.5533, 0.6013, 0.5378, 0.6824, 0.8266, 0.688, 0.8266, 0.04079, 0.4757, 0.5118, 0.6535, 0.5238, 0.7114, 0.5698, 0.4757, 0.3053, 0.2469, 0.3053, 0.02391, 0.3663, 0.02307, 0.3704, 0.246, 0.6952, 0.1318, 0.6714, 0.14, 0.6714, 0.07861, 0.7132, 0.8658, 0.7136, 0.8266, 0.7126, 0.1093, 0.719, 0.07861, 0.7, 0.8658, 0.7003, 0.8266, 0.7136, 0.8266, 0.7132, 0.8658, 0.1018, 0.03687, 0.1704, 0.03781, 0.1669, 0.2528, 0.1018, 0.2519, 0.7136, 0.905, 0.7132, 0.8658, 0.719, 0.07861, 0.7126, 0.04792, 0.2366, 0.461, 0.4402, 0.03781, 0.4437, 0.2528, 0.2402, 0.246, 0.1018, 0.4749, 0.5238, 0.5957, 0.5118, 0.6535, 0.04079, 0.4757, 0.2443, 0.02307, 0.6461, 0.7537, 0.6789, 0.7114, 0.3053, 0.02391, 0.7003, 0.8266, 0.6701, 0.8266, 0.6569, 0.8266, 0.7136, 0.8266, 0.1627, 0.4757, 0.5566, 0.5533, 0.5238, 0.5957, 0.1018, 0.4749, 0.6493, 0.8266, 0.7342, 0.4457, 0.6477, 0.02545, 0.6303, 0.04792, 0.6701, 0.8266, 0.6704, 0.8658, 0.6572, 0.8658, 0.6569, 0.8266, 0.1627, 0.9745, 0.6789, 0.5957, 0.6461, 0.5533, 0.1018, 0.9736, 0.3053, 0.02391, 0.6789, 0.7114, 0.6909, 0.6535, 0.3663, 0.02307, 0.7342, 0.4457, 0.7338, 0.4065, 0.6714, 0.01723, 0.6477, 0.02545, 0.6361, 0.905, 0.6357, 0.8658, 0.649, 0.8658, 0.6493, 0.905, 0.7136, 0.8266, 0.6569, 0.8266, 0.6952, 0.1318, 0.7126, 0.1093, 0.649, 0.8658, 0.6493, 0.8266, 0.6303, 0.04792, 0.6239, 0.07861, 0.04079, 0.9745, 0.6013, 0.5378, 0.5566, 0.5533, 0.1627, 0.4757, 0.5088, 0.001753, 0.5782, 0.002707, 0.5782, 0.01242, 0.5088, 0.01146, 0.6789, 0.7114, 0.6235, 0.8658, 0.6238, 0.905, 0.6909, 0.6535, 0.6704, 0.8658, 0.6701, 0.905, 0.6569, 0.905, 0.6572, 0.8658, 0.2402, 0.246, 0.2443, 0.02307, 0.3053, 0.02391, 0.3053, 0.2469, 0.1018, 0.9736, 0.6461, 0.5533, 0.6013, 0.5378, 0.04079, 0.9745, 0.6361, 0.8266, 0.7209, 0.4457, 0.7342, 0.4457, 0.6493, 0.8266, 0.7338, 0.4065, 0.7342, 0.3673, 0.6952, 0.02545, 0.6714, 0.01723, 0.4395, 0.02199, 0.4402, 0.03781, 0.2366, 0.461, 0.236, 0.4768, 0.6701, 0.905, 0.6361, 0.905, 0.6493, 0.905, 0.6569, 0.905, 0.03243, 0.02199, 0.0331, 0.03781, 0.5775, 0.03781, 0.5782, 0.02199, 0.7209, 0.4457, 0.7206, 0.4065, 0.7338, 0.4065, 0.7342, 0.4457, 0.4479, 0.4757, 0.6013, 0.7692, 0.6461, 0.7537, 0.2443, 0.02307, 0.03243, 0.5208, 0.0331, 0.5366, 0.1704, 0.03781, 0.1711, 0.02199, 0.7206, 0.4065, 0.7209, 0.3673, 0.7342, 0.3673, 0.7338, 0.4065, 0.5088, 0.4749, 0.5566, 0.7537, 0.6013, 0.7692, 0.4479, 0.4757, 0.5698, 0.4757, 0.5238, 0.7114, 0.5566, 0.7537, 0.5088, 0.4749, 0.7209, 0.3673, 0.7003, 0.905, 0.7136, 0.905, 0.7342, 0.3673, 0.7003, 0.905, 0.7, 0.8658, 0.7132, 0.8658, 0.7136, 0.905, 0.236, 0.4768, 0.3053, 0.4777, 0.3053, 0.4873, 0.236, 0.4864, 0.3746, 0.4768, 0.1711, 0.5208, 0.1711, 0.5112, 0.3747, 0.4864, 0.3128, 0.6118, 0.2901, 0.5611, 0.3426, 0.543, 0.3426, 0.6015, 0.03241, 0.5015, 0.1018, 0.5005, 0.1018, 0.5102, 0.03241, 0.5112, 0.6238, 0.905, 0.6235, 0.8658, 0.6357, 0.8658, 0.6361, 0.905, 0.4333, 0.7461, 0.3747, 0.4961, 0.1711, 0.5015, 0.395, 0.7957, 0.1018, 0.5356, 0.1704, 0.5366, 0.1669, 0.7515, 0.1018, 0.7506, 0.5861, 0.9144, 0.3426, 0.6015, 0.3723, 0.6118, 0.5624, 0.9147, 0.5775, 0.03781, 0.0331, 0.03781, 0.03665, 0.2528, 0.574, 0.2528, 0.3426, 0.7552, 0.3723, 0.7449, 0.395, 0.7957, 0.3426, 0.8138, 0.4402, 0.03781, 0.5088, 0.03687, 0.5088, 0.2519, 0.4437, 0.2528, 0.0331, 0.03781, 0.1018, 0.03687, 0.1018, 0.2519, 0.03665, 0.2528, 0.03243, 0.02199, 0.5782, 0.02199, 0.5782, 0.01242, 0.03241, 0.01242, 0.236, 0.4768, 0.2366, 0.461, 0.3053, 0.4619, 0.3053, 0.4777, 0.03243, 0.5208, 0.1711, 0.02199, 0.1711, 0.01242, 0.03241, 0.5112, 0.0331, 0.5366, 0.1018, 0.5356, 0.1018, 0.7506, 0.03665, 0.7515, 0.5782, 0.02199, 0.5775, 0.03781, 0.5088, 0.03687, 0.5088, 0.02103, 0.1018, 0.5198, 0.1018, 0.5356, 0.0331, 0.5366, 0.03243, 0.5208, 0.395, 0.5611, 0.4395, 0.002707, 0.236, 0.4961, 0.4333, 0.6107, 0.3053, 0.4777, 0.3053, 0.4619, 0.374, 0.461, 0.3746, 0.4768, 0.1711, 0.02199, 0.1704, 0.03781, 0.1018, 0.03687, 0.1018, 0.02103, 0.2377, 0.6784, 0.1018, 0.001753, 0.03241, 0.002707, 0.2518, 0.6107, 0.2518, 0.7461, 0.1711, 0.002707, 0.1018, 0.001753, 0.2377, 0.6784, 0.2901, 0.7957, 0.03241, 0.5015, 0.1711, 0.002707, 0.2518, 0.7461, 0.3128, 0.6118, 0.291, 0.64, 0.2518, 0.6107, 0.2901, 0.5611, 0.6569, 0.905, 0.6493, 0.905, 0.6303, 0.1093, 0.6477, 0.1318, 0.1018, 0.001753, 0.1711, 0.002707, 0.1711, 0.01242, 0.1018, 0.01146, 0.3941, 0.7168, 0.4333, 0.7461, 0.395, 0.7957, 0.3723, 0.7449, 0.291, 0.7168, 0.2518, 0.7461, 0.2377, 0.6784, 0.2831, 0.6784, 0.236, 0.4961, 0.4395, 0.002707, 0.4395, 0.01242, 0.236, 0.4864, 0.3747, 0.4864, 0.1711, 0.5112, 0.1711, 0.5015, 0.3747, 0.4961, 0.3426, 0.8138, 0.1018, 0.5005, 0.03241, 0.5015, 0.2901, 0.7957, 0.6914, 0.2637, 0.3941, 0.7168, 0.3723, 0.7449, 0.6217, 0.2425, 0.6692, 0.338, 0.6455, 0.3384, 0.6455, 0.2428, 0.6692, 0.2425, 0.1018, 0.5005, 0.1711, 0.5015, 0.1711, 0.5112, 0.1018, 0.5102, 0.4395, 0.002707, 0.5088, 0.001753, 0.5088, 0.01146, 0.4395, 0.01242, 0.03241, 0.01242, 0.5782, 0.01242, 0.5782, 0.002707, 0.03241, 0.002707, 0.6714, 0.14, 0.6477, 0.1318, 0.6714, 0.07861, 0.03241, 0.002707, 0.1018, 0.001753, 0.1018, 0.01146, 0.03241, 0.01242, 0.03241, 0.5112, 0.1711, 0.01242, 0.1711, 0.002707, 0.03241, 0.5015, 0.5088, 0.02103, 0.4395, 0.02199, 0.4395, 0.01242, 0.5088, 0.01146, 0.7389, 0.1681, 0.7389, 0.2637, 0.7152, 0.2633, 0.7152, 0.1678, 0.236, 0.4864, 0.3053, 0.4873, 0.3053, 0.497, 0.236, 0.4961, 0.6914, 0.1681, 0.7152, 0.1678, 0.7152, 0.2633, 0.6914, 0.2637, 0.6455, 0.2428, 0.3426, 0.7552, 0.3128, 0.7449, 0.6692, 0.2425, 0.4474, 0.6784, 0.3053, 0.497, 0.3747, 0.4961, 0.4333, 0.7461, 0.5164, 0.9144, 0.2831, 0.6784, 0.291, 0.64, 0.4927, 0.9147, 0.5402, 0.9147, 0.291, 0.7168, 0.2831, 0.6784, 0.5164, 0.9144, 0.6692, 0.2425, 0.3128, 0.7449, 0.291, 0.7168, 0.5402, 0.9147, 0.6914, 0.1681, 0.6217, 0.338, 0.6582, 0.4105, 0.5624, 0.9147, 0.3723, 0.6118, 0.3941, 0.64, 0.7389, 0.2637, 0.6357, 0.8658, 0.6361, 0.8266, 0.6493, 0.8266, 0.649, 0.8658, 0.3723, 0.6118, 0.3426, 0.6015, 0.3426, 0.543, 0.395, 0.5611, 0.291, 0.7168, 0.3128, 0.7449, 0.2901, 0.7957, 0.2518, 0.7461, 0.291, 0.64, 0.2831, 0.6784, 0.2377, 0.6784, 0.2518, 0.6107, 0.3128, 0.7449, 0.3426, 0.7552, 0.3426, 0.8138, 0.2901, 0.7957, 0.402, 0.6784, 0.3941, 0.64, 0.4333, 0.6107, 0.4474, 0.6784, 0.6455, 0.3384, 0.6217, 0.338, 0.6217, 0.2425, 0.6455, 0.2428, 0.3941, 0.64, 0.3723, 0.6118, 0.395, 0.5611, 0.4333, 0.6107, 0.6099, 0.8192, 0.6099, 0.9147, 0.5861, 0.9144, 0.5861, 0.8188, 0.5402, 0.8192, 0.5402, 0.9147, 0.5164, 0.9144, 0.5164, 0.8188, 0.2366, 0.461, 0.2402, 0.246, 0.3053, 0.2469, 0.3053, 0.4619, 0.6692, 0.338, 0.5402, 0.8192, 0.6582, 0.4105, 0.7152, 0.2633, 0.402, 0.6784, 0.3941, 0.7168, 0.6914, 0.2637, 0.374, 0.461, 0.3053, 0.4619, 0.3053, 0.2469, 0.3704, 0.246, 0.6914, 0.1681, 0.6914, 0.2637, 0.6217, 0.2425, 0.6217, 0.338, 0.6824, 0.905, 0.6238, 0.905, 0.6361, 0.905, 0.6701, 0.905, 0.5164, 0.8188, 0.4927, 0.8192, 0.6582, 0.4105, 0.6789, 0.5957, 0.6909, 0.6535, 0.6238, 0.905, 0.6824, 0.905, 0.5402, 0.8192, 0.5164, 0.8188, 0.6582, 0.4105, 0.4927, 0.8192, 0.6099, 0.8192, 0.6582, 0.4105, 0.6099, 0.8192, 0.5861, 0.8188, 0.6582, 0.4105, 0.5861, 0.8188, 0.5624, 0.8192, 0.6582, 0.4105, 0.6099, 0.8192, 0.4927, 0.8192, 0.4927, 0.9147, 0.6099, 0.9147, 0.5624, 0.8192, 0.7389, 0.1681, 0.6582, 0.4105, 0.0331, 0.5366, 0.03665, 0.7515, 0.1669, 0.2528, 0.1704, 0.03781, 0.1669, 0.7515, 0.1627, 0.9745, 0.1018, 0.9736, 0.1018, 0.7506, 0.7389, 0.1681, 0.5624, 0.8192, 0.5624, 0.9147, 0.7389, 0.2637, 0.2518, 0.6107, 0.03241, 0.002707, 0.5782, 0.002707, 0.2901, 0.5611, 0.6569, 0.8266, 0.6572, 0.8658, 0.6714, 0.14, 0.6952, 0.1318, 0.5402, 0.8192, 0.6692, 0.338, 0.6692, 0.2425, 0.5402, 0.9147, 0.5624, 0.8192, 0.5861, 0.8188, 0.5861, 0.9144, 0.5624, 0.9147, 0.7389, 0.1681, 0.7152, 0.1678, 0.6582, 0.4105, 0.4927, 0.8192, 0.5164, 0.8188, 0.5164, 0.9144, 0.4927, 0.9147, 0.6455, 0.3384, 0.6692, 0.338, 0.6582, 0.4105, 0.3746, 0.4768, 0.374, 0.461, 0.1704, 0.5366, 0.1711, 0.5208, 0.402, 0.6784, 0.4474, 0.6784, 0.4333, 0.7461, 0.3941, 0.7168, 0.374, 0.461, 0.3704, 0.246, 0.1669, 0.7515, 0.1704, 0.5366, 0.5782, 0.02199, 0.5088, 0.02103, 0.5088, 0.01146, 0.5782, 0.01242, 0.6239, 0.07861, 0.6303, 0.04792, 0.6714, 0.07861, 0.6714, 0.07861, 0.6477, 0.1318, 0.6303, 0.1093, 0.6827, 0.8658, 0.6824, 0.905, 0.6701, 0.905, 0.6704, 0.8658, 0.6013, 0.5378, 0.6461, 0.5533, 0.6827, 0.8658, 0.6824, 0.8266, 0.6824, 0.8266, 0.6827, 0.8658, 0.6704, 0.8658, 0.6701, 0.8266, 0.719, 0.07861, 0.7126, 0.1093, 0.6714, 0.07861, 0.688, 0.8266, 0.6824, 0.8266, 0.6701, 0.8266, 0.7003, 0.8266, 0.7126, 0.04792, 0.719, 0.07861, 0.6714, 0.07861, 0.6877, 0.8658, 0.688, 0.8266, 0.7003, 0.8266, 0.7, 0.8658, 0.6952, 0.02545, 0.7126, 0.04792, 0.6714, 0.07861, 0.688, 0.905, 0.6877, 0.8658, 0.7, 0.8658, 0.7003, 0.905, 0.6714, 0.01723, 0.6952, 0.02545, 0.6714, 0.07861, 0.7086, 0.3673, 0.688, 0.905, 0.7003, 0.905, 0.7209, 0.3673, 0.7083, 0.4065, 0.7086, 0.3673, 0.7209, 0.3673, 0.7206, 0.4065, 0.6714, 0.07861, 0.6303, 0.04792, 0.6477, 0.02545, 0.7086, 0.4457, 0.7083, 0.4065, 0.7206, 0.4065, 0.7209, 0.4457, 0.6238, 0.8266, 0.7086, 0.4457, 0.7209, 0.4457, 0.6361, 0.8266, 0.6357, 0.8658, 0.6235, 0.8658, 0.6238, 0.8266, 0.6361, 0.8266, 0.3663, 0.02307, 0.6909, 0.6535, 0.6789, 0.5957, 0.1627, 0.9745, 0.3704, 0.246, 0.3663, 0.02307, 0.1627, 0.9745, 0.1669, 0.7515, 0.6303, 0.1093, 0.6239, 0.07861, 0.6714, 0.07861, 0.4927, 0.9147, 0.291, 0.64, 0.3128, 0.6118, 0.6099, 0.9147, 0.6714, 0.07861, 0.6477, 0.02545, 0.6714, 0.01723, 0.7126, 0.1093, 0.6952, 0.1318, 0.6714, 0.07861, 0.1711, 0.5208, 0.1018, 0.5198, 0.1018, 0.5102, 0.1711, 0.5112, 0.3053, 0.4777, 0.3746, 0.4768, 0.3747, 0.4864, 0.3053, 0.4873, 0.1711, 0.02199, 0.1018, 0.02103, 0.1018, 0.01146, 0.1711, 0.01242, 0.4395, 0.02199, 0.236, 0.4768, 0.236, 0.4864, 0.4395, 0.01242, 0.1018, 0.5198, 0.03243, 0.5208, 0.03241, 0.5112, 0.1018, 0.5102, 0.1018, 0.02103, 0.03243, 0.02199, 0.03241, 0.01242, 0.1018, 0.01146, 0.5088, 0.02103, 0.5088, 0.03687, 0.4402, 0.03781, 0.4395, 0.02199, 0.6217, 0.338, 0.6455, 0.3384, 0.6582, 0.4105, 0.1018, 0.02103, 0.1018, 0.03687, 0.0331, 0.03781, 0.03243, 0.02199, 0.395, 0.7957, 0.1711, 0.5015, 0.1018, 0.5005, 0.3426, 0.8138, 0.5775, 0.03781, 0.574, 0.2528, 0.5088, 0.2519, 0.5088, 0.03687, 0.2901, 0.5611, 0.5782, 0.002707, 0.5088, 0.001753, 0.3426, 0.543, 0.4333, 0.6107, 0.236, 0.4961, 0.3053, 0.497, 0.4474, 0.6784, 0.6217, 0.2425, 0.3723, 0.7449, 0.3426, 0.7552, 0.6455, 0.2428, 0.6099, 0.9147, 0.3128, 0.6118, 0.3426, 0.6015, 0.5861, 0.9144, 0.7389, 0.2637, 0.3941, 0.64, 0.402, 0.6784, 0.7152, 0.2633, 0.6582, 0.4105, 0.7152, 0.1678, 0.6914, 0.1681, 0.3426, 0.543, 0.5088, 0.001753, 0.4395, 0.002707, 0.395, 0.5611, 0.6303, 0.1093, 0.6493, 0.905, 0.649, 0.8658, 0.6239, 0.07861, 0.7342, 0.3673, 0.7136, 0.905, 0.7126, 0.04792, 0.6952, 0.02545, 0.5238, 0.5957, 0.5566, 0.5533, 0.688, 0.8266, 0.6877, 0.8658])
me_mesh_002.materials.append(mat_gold)
me_mesh_002.use_remesh_preserve_volume = False
me_mesh_002.use_remesh_preserve_attributes = False
me_mesh_002.use_mirror_vertex_groups = False
me_mesh_002.update()
me_mesh_002.normals_split_custom_set([tuple(v) for v in zip(*[iter([0.9648, 0.2585, 0.04749, 0.8391, 0.2248, 0.4953, 0.8391, -0.2248, 0.4953, 0.9648, -0.2585, 0.04749, 0.9648, -0.2585, 0.04749, 0.8391, -0.2248, 0.4953, 0.6143, -0.6143, 0.4953, 0.7063, -0.7063, 0.04749, -0.08569, -0.3198, 0.9436, 0.08569, -0.3198, 0.9436, 0.1697, -0.6334, 0.755, -0.1697, -0.6334, 0.755, 0.7063, -0.7063, 0.04749, 0.6143, -0.6143, 0.4953, 0.2248, -0.8391, 0.4953, 0.2585, -0.9648, 0.0475, -0.2341, -0.2341, 0.9436, -0.08569, -0.3198, 0.9436, -0.1697, -0.6334, 0.755, -0.4637, -0.4637, 0.755, 0.2585, -0.9648, 0.0475, 0.2248, -0.8391, 0.4953, -0.2248, -0.8391, 0.4953, -0.2585, -0.9648, 0.0475, -0.3198, -0.08569, 0.9436, -0.2341, -0.2341, 0.9436, -0.4637, -0.4637, 0.755, -0.6334, -0.1697, 0.755, -0.2585, -0.9648, 0.0475, -0.2248, -0.8391, 0.4953, -0.6143, -0.6143, 0.4953, -0.7063, -0.7063, 0.0475, -0.3198, 0.08569, 0.9436, -0.3198, -0.08569, 0.9436, -0.6334, -0.1697, 0.755, -0.6334, 0.1697, 0.755, -0.7063, -0.7063, 0.0475, -0.6143, -0.6143, 0.4953, -0.8391, -0.2248, 0.4953, -0.9648, -0.2585, 0.0475, -0.2341, 0.2341, 0.9436, -0.3198, 0.08569, 0.9436, -0.6334, 0.1697, 0.755, -0.4637, 0.4637, 0.755, -0.9648, -0.2585, 0.0475, -0.8391, -0.2248, 0.4953, -0.8391, 0.2248, 0.4953, -0.9648, 0.2585, 0.0475, -0.08569, 0.3198, 0.9436, -0.2341, 0.2341, 0.9436, -0.4637, 0.4637, 0.755, -0.1697, 0.6334, 0.755, -0.9648, 0.2585, 0.0475, -0.8391, 0.2248, 0.4953, -0.6143, 0.6143, 0.4953, -0.7063, 0.7063, 0.0475, 0.1868, 0.6971, -0.6922, -0.1868, 0.6971, -0.6922, -0.2582, 0.9638, -0.06665, 0.2582, 0.9638, -0.06665, 0.706, 0.706, 0.0558, 0.7051, 0.7051, 0.07541, 0.9632, 0.2581, 0.07541, 0.9644, 0.2584, 0.0558, 0.7898, 0.2116, 0.5757, 0.5782, 0.5782, 0.5757, 0.1087, 0.1087, 0.9881, 0.1484, 0.03977, 0.9881, 0.3198, 0.08569, 0.9436, 0.2341, 0.2341, 0.9436, 0.4637, 0.4637, 0.755, 0.6334, 0.1697, 0.755, 0.2341, -0.2341, 0.9436, 0.3198, -0.08569, 0.9436, 0.6334, -0.1697, 0.755, 0.4637, -0.4637, 0.755, -0.2248, -0.8391, 0.4953, -0.08569, -0.3198, 0.9436, -0.2341, -0.2341, 0.9436, -0.6143, -0.6143, 0.4953, -0.2585, 0.9648, 0.0475, -0.2248, 0.8391, 0.4953, 0.2248, 0.8391, 0.4953, 0.2585, 0.9648, 0.0475, 0.1484, -0.03977, 0.9881, 0.1484, 0.03977, 0.9881, -3.131e-09, -2.964e-10, 1.0, 0.2116, -0.7898, 0.5757, 0.5782, -0.5782, 0.5757, 0.1087, -0.1087, 0.9881, 0.03977, -0.1484, 0.9881, 0.2585, -0.9646, 0.05209, 0.7061, -0.7061, 0.05209, 0.5782, -0.5782, 0.5757, 0.2116, -0.7898, 0.5757, 0.2581, -0.9632, 0.07541, 0.7051, -0.7051, 0.07541, 0.7063, -0.7063, 0.04749, 0.2585, -0.9648, 0.0475, -0.2116, -0.7898, 0.5757, 0.2116, -0.7898, 0.5757, 0.03977, -0.1484, 0.9881, -0.03977, -0.1484, 0.9881, -0.7051, 0.7051, 0.07541, -0.9632, 0.2581, 0.07541, -0.9648, 0.2585, 0.0475, -0.7063, 0.7063, 0.0475, 0.2248, -0.8391, 0.4953, 0.08569, -0.3198, 0.9436, -0.08569, -0.3198, 0.9436, -0.2248, -0.8391, 0.4953, -0.6143, 0.6143, 0.4953, -0.2341, 0.2341, 0.9436, -0.08569, 0.3198, 0.9436, -0.2248, 0.8391, 0.4953, 0.7061, -0.7061, 0.05209, 0.9646, -0.2585, 0.05209, 0.7898, -0.2116, 0.5757, 0.5782, -0.5782, 0.5757, 0.6143, -0.6143, 0.4953, 0.2341, -0.2341, 0.9436, 0.08569, -0.3198, 0.9436, 0.2248, -0.8391, 0.4953, -0.5782, 0.5782, 0.5757, -0.7898, 0.2116, 0.5757, -0.1484, 0.03977, 0.9881, -0.1087, 0.1087, 0.9881, 0.9646, -0.2585, 0.05209, 0.9646, 0.2585, 0.05209, 0.7898, 0.2116, 0.5757, 0.7898, -0.2116, 0.5757, 0.6143, 0.6143, 0.4953, 0.2341, 0.2341, 0.9436, 0.3198, 0.08569, 0.9436, 0.8391, 0.2248, 0.4953, -0.2248, 0.8391, 0.4953, -0.08569, 0.3198, 0.9436, 0.08569, 0.3198, 0.9436, 0.2248, 0.8391, 0.4953, -0.7898, 0.2116, 0.5757, -0.7898, -0.2116, 0.5757, -0.1484, -0.03977, 0.9881, -0.1484, 0.03977, 0.9881, 0.2585, 0.9646, 0.05209, -0.2585, 0.9646, 0.05209, -0.2116, 0.7898, 0.5757, 0.2116, 0.7898, 0.5757, 0.5782, -0.5782, 0.5757, 0.7898, -0.2116, 0.5757, 0.1484, -0.03977, 0.9881, 0.1087, -0.1087, 0.9881, -0.2116, 0.7898, 0.5757, -0.5782, 0.5782, 0.5757, -0.1087, 0.1087, 0.9881, -0.03977, 0.1484, 0.9881, 0.8391, -0.2248, 0.4953, 0.3198, -0.08569, 0.9436, 0.2341, -0.2341, 0.9436, 0.6143, -0.6143, 0.4953, -0.6971, -0.1868, -0.6922, -0.5103, -0.5103, -0.6922, -0.7055, -0.7055, -0.06665, -0.9638, -0.2582, -0.06665, -0.08569, 0.3198, 0.9436, -0.1697, 0.6334, 0.755, 0.1697, 0.6334, 0.755, 0.08569, 0.3198, 0.9436, 0.9646, 0.2585, 0.05209, 0.7061, 0.7061, 0.05209, 0.5782, 0.5782, 0.5757, 0.7898, 0.2116, 0.5757, -0.7063, 0.7063, 0.0475, -0.6143, 0.6143, 0.4953, -0.2248, 0.8391, 0.4953, -0.2585, 0.9648, 0.0475, 0.8391, 0.2248, 0.4953, 0.3198, 0.08569, 0.9436, 0.3198, -0.08569, 0.9436, 0.8391, -0.2248, 0.4953, -0.7061, 0.7061, 0.05209, -0.9646, 0.2585, 0.05209, -0.7898, 0.2116, 0.5757, -0.5782, 0.5782, 0.5757, -0.7898, -0.2116, 0.5757, -0.5782, -0.5782, 0.5757, -0.1087, -0.1087, 0.9881, -0.1484, -0.03977, 0.9881, -0.9644, 0.2584, 0.0558, -0.9632, 0.2581, 0.07541, -0.7051, 0.7051, 0.07541, -0.706, 0.706, 0.0558, 0.7061, 0.7061, 0.05209, 0.2585, 0.9646, 0.05209, 0.2116, 0.7898, 0.5757, 0.5782, 0.5782, 0.5757, -0.2584, -0.9644, 0.0558, -0.2581, -0.9632, 0.07541, -0.7051, -0.7051, 0.07541, -0.706, -0.706, 0.0558, -0.9646, 0.2585, 0.05209, -0.9646, -0.2585, 0.05209, -0.7898, -0.2116, 0.5757, -0.7898, 0.2116, 0.5757, -0.8391, 0.2248, 0.4953, -0.3198, 0.08569, 0.9436, -0.2341, 0.2341, 0.9436, -0.6143, 0.6143, 0.4953, 0.9644, -0.2584, 0.0558, 0.9632, -0.2581, 0.07541, 0.7051, -0.7051, 0.07541, 0.706, -0.706, 0.0558, -0.9646, -0.2585, 0.05209, -0.7061, -0.7061, 0.05209, -0.5782, -0.5782, 0.5757, -0.7898, -0.2116, 0.5757, -0.8391, -0.2248, 0.4953, -0.3198, -0.08569, 0.9436, -0.3198, 0.08569, 0.9436, -0.8391, 0.2248, 0.4953, -0.6143, -0.6143, 0.4953, -0.2341, -0.2341, 0.9436, -0.3198, -0.08569, 0.9436, -0.8391, -0.2248, 0.4953, -0.7061, -0.7061, 0.05209, -0.2585, -0.9646, 0.05209, -0.2116, -0.7898, 0.5757, -0.5782, -0.5782, 0.5757, -0.2585, -0.9646, 0.05209, 0.2585, -0.9646, 0.05209, 0.2116, -0.7898, 0.5757, -0.2116, -0.7898, 0.5757, -0.706, 0.706, 0.0558, -0.2584, 0.9644, 0.0558, -0.2582, 0.9638, -0.06665, -0.7055, 0.7055, -0.06665, 0.2584, 0.9644, 0.0558, 0.706, 0.706, 0.0558, 0.7055, 0.7055, -0.06665, 0.2582, 0.9638, -0.06665, 0.4172, 0.4172, -0.8074, -0.002388, -0.002388, -1.0, -0.003261, -0.000874, -1.0, 0.5699, 0.1527, -0.8074, 0.6971, -0.1868, -0.6922, 0.6971, 0.1868, -0.6922, 0.9638, 0.2582, -0.06665, 0.9638, -0.2582, -0.06665, 0.1697, 0.6334, 0.755, -0.1697, 0.6334, 0.755, -0.2585, 0.9646, 0.05209, 0.2585, 0.9646, 0.05209, 0.0008743, 0.003262, -1.0, 0.1868, 0.6971, -0.6922, 0.5103, 0.5103, -0.6922, 0.002388, 0.002388, -1.0, 0.9632, 0.2581, 0.07541, 0.7051, 0.7051, 0.07541, 0.7063, 0.7063, 0.04749, 0.9648, 0.2585, 0.04749, 0.9606, 0.2574, -0.105, 0.5699, 0.1527, -0.8074, 0.5699, -0.1527, -0.8074, 0.9606, -0.2574, -0.105, -0.7051, -0.7051, 0.07541, -0.2581, -0.9632, 0.07541, -0.2585, -0.9648, 0.0475, -0.7063, -0.7063, 0.0475, -0.5699, -0.1527, -0.8074, -0.4172, -0.4172, -0.8074, 0.002388, 0.002388, -1.0, 0.003262, 0.000874, -1.0, -0.9632, 0.2581, 0.07541, -0.9632, -0.2581, 0.07541, -0.9648, -0.2585, 0.0475, -0.9648, 0.2585, 0.0475, -0.2581, -0.9632, 0.07541, 0.2581, -0.9632, 0.07541, 0.2585, -0.9648, 0.0475, -0.2585, -0.9648, 0.0475, -0.2584, -0.9644, 0.0558, -0.706, -0.706, 0.0558, -0.7055, -0.7055, -0.06665, -0.2582, -0.9638, -0.06665, -0.706, 0.706, 0.0558, -0.7051, 0.7051, 0.07541, -0.2581, 0.9632, 0.07541, -0.2584, 0.9644, 0.0558, 0.9644, -0.2584, 0.0558, 0.706, -0.706, 0.0558, 0.7055, -0.7055, -0.06665, 0.9638, -0.2582, -0.06665, 0.9632, -0.2581, 0.07541, 0.9632, 0.2581, 0.07541, 0.9648, 0.2585, 0.04749, 0.9648, -0.2585, 0.04749, -0.706, -0.706, 0.0558, -0.7051, -0.7051, 0.07541, -0.9632, -0.2581, 0.07541, -0.9644, -0.2584, 0.0558, 0.9644, 0.2584, 0.0558, 0.9632, 0.2581, 0.07541, 0.9632, -0.2581, 0.07541, 0.9644, -0.2584, 0.0558, -0.003262, 0.000874, -1.0, -0.6971, 0.1868, -0.6922, -0.5103, 0.5103, -0.6922, -0.002388, 0.002388, -1.0, -0.2584, 0.9644, 0.0558, -0.2581, 0.9632, 0.07541, 0.2581, 0.9632, 0.07541, 0.2584, 0.9644, 0.0558, 0.706, -0.706, 0.0558, 0.7051, -0.7051, 0.07541, 0.2581, -0.9632, 0.07541, 0.2584, -0.9644, 0.0558, 0.000874, -0.003262, -1.0, 0.1868, -0.6971, -0.6922, -0.1868, -0.6971, -0.6922, -0.000874, -0.003262, -1.0, 0.002388, -0.002388, -1.0, 0.5103, -0.5103, -0.6922, 0.1868, -0.6971, -0.6922, 0.000874, -0.003262, -1.0, 0.003262, -0.000874, -1.0, 0.6971, -0.1868, -0.6922, 0.5103, -0.5103, -0.6922, 0.002388, -0.002388, -1.0, 0.4172, 0.4172, -0.8074, 0.1527, 0.5699, -0.8074, -0.000874, -0.003262, -1.0, -0.002388, -0.002388, -1.0, 0.5782, 0.5782, 0.5757, 0.2116, 0.7898, 0.5757, 0.03977, 0.1484, 0.9881, 0.1087, 0.1087, 0.9881, 0.1868, -0.6971, -0.6922, 0.5103, -0.5103, -0.6922, 0.7055, -0.7055, -0.06665, 0.2582, -0.9638, -0.06665, -0.1527, -0.5699, -0.8074, 0.0008743, 0.003262, -1.0, 0.002388, 0.002388, -1.0, -0.4172, -0.4172, -0.8074, -0.4172, 0.4172, -0.8074, 0.002388, -0.002388, -1.0, 0.000874, -0.003262, -1.0, -0.1527, 0.5699, -0.8074, -0.5103, 0.5103, -0.6922, -0.6971, 0.1868, -0.6922, -0.9638, 0.2582, -0.06665, -0.7055, 0.7055, -0.06665, 0.2582, 0.9638, -0.06665, 0.7055, 0.7055, -0.06665, 0.5103, 0.5103, -0.6922, 0.1868, 0.6971, -0.6922, 0.003262, 0.000874, -1.0, 0.6971, 0.1868, -0.6922, 0.6971, -0.1868, -0.6922, 0.003262, -0.000874, -1.0, -0.2574, -0.9606, -0.105, -0.1527, -0.5699, -0.8074, -0.4172, -0.4172, -0.8074, -0.7032, -0.7032, -0.105, -0.7701, 0.2063, -0.6036, -0.7701, -0.2063, -0.6036, -0.9606, -0.2574, -0.105, -0.9606, 0.2574, -0.105, 0.6971, 0.1868, -0.6922, 0.5103, 0.5103, -0.6922, 0.7055, 0.7055, -0.06665, 0.9638, 0.2582, -0.06665, -0.6971, 0.1868, -0.6922, -0.6971, -0.1868, -0.6922, -0.9638, -0.2582, -0.06665, -0.9638, 0.2582, -0.06665, -0.2582, -0.9638, -0.06665, -0.7055, -0.7055, -0.06665, -0.5103, -0.5103, -0.6922, -0.1868, -0.6971, -0.6922, 0.1484, 0.03977, 0.9881, 0.1087, 0.1087, 0.9881, -3.131e-09, -2.964e-10, 1.0, -0.1868, -0.6971, -0.6922, 0.1868, -0.6971, -0.6922, 0.2582, -0.9638, -0.06665, -0.2582, -0.9638, -0.06665, 0.9638, -0.2582, -0.06665, 0.7055, -0.7055, -0.06665, 0.5103, -0.5103, -0.6922, 0.6971, -0.1868, -0.6922, -0.9644, -0.2584, 0.0558, -0.9644, 0.2584, 0.0558, -0.9638, 0.2582, -0.06665, -0.9638, -0.2582, -0.06665, 0.5638, -0.5638, -0.6036, 0.7032, -0.7032, -0.105, 0.2574, -0.9606, -0.105, 0.2063, -0.7701, -0.6036, -0.7055, 0.7055, -0.06665, -0.2582, 0.9638, -0.06665, -0.1868, 0.6971, -0.6922, -0.5103, 0.5103, -0.6922, -0.2064, -0.7701, -0.6036, 0.2063, -0.7701, -0.6036, 0.2574, -0.9606, -0.105, -0.2574, -0.9606, -0.105, -0.9606, -0.2574, -0.105, -0.5699, -0.1527, -0.8074, -0.5699, 0.1527, -0.8074, -0.9606, 0.2574, -0.105, -0.0008738, 0.003262, -1.0, -0.1868, 0.6971, -0.6922, 0.1868, 0.6971, -0.6922, 0.0008743, 0.003262, -1.0, -0.2574, 0.9606, -0.105, -0.1527, 0.5699, -0.8074, 0.1527, 0.5699, -0.8074, 0.2574, 0.9606, -0.105, -0.7032, 0.7032, -0.105, -0.4172, 0.4172, -0.8074, -0.1527, 0.5699, -0.8074, -0.2574, 0.9606, -0.105, -0.9606, 0.2574, -0.105, -0.5699, 0.1527, -0.8074, -0.4172, 0.4172, -0.8074, -0.7032, 0.7032, -0.105, -0.2064, -0.7701, -0.6036, -0.5638, -0.5638, -0.6036, 2.183e-07, 5.145e-08, -1.0, 0.9606, -0.2574, -0.105, 0.5699, -0.1527, -0.8074, 0.4172, -0.4172, -0.8074, 0.7032, -0.7032, -0.105, -0.2585, 0.9646, 0.05209, -0.7061, 0.7061, 0.05209, -0.5782, 0.5782, 0.5757, -0.2116, 0.7898, 0.5757, 0.5699, -0.1527, -0.8074, 0.5699, 0.1527, -0.8074, -0.003261, -0.000874, -1.0, -0.003262, 0.000874, -1.0, -0.4172, 0.4172, -0.8074, -0.5699, 0.1527, -0.8074, 0.003262, -0.000874, -1.0, 0.002388, -0.002388, -1.0, 0.1527, 0.5699, -0.8074, -0.1527, 0.5699, -0.8074, 0.000874, -0.003262, -1.0, -0.000874, -0.003262, -1.0, -0.5699, 0.1527, -0.8074, -0.5699, -0.1527, -0.8074, 0.003262, 0.000874, -1.0, 0.003262, -0.000874, -1.0, 0.1527, -0.5699, -0.8074, 0.4172, -0.4172, -0.8074, -0.002388, 0.002388, -1.0, -0.0008738, 0.003262, -1.0, -0.7701, -0.2063, -0.6036, -0.5638, -0.5638, -0.6036, -0.7032, -0.7032, -0.105, -0.9606, -0.2574, -0.105, 0.4172, -0.4172, -0.8074, 0.5699, -0.1527, -0.8074, -0.003262, 0.000874, -1.0, -0.002388, 0.002388, -1.0, 0.5638, 0.5638, -0.6036, 0.7032, 0.7032, -0.105, 0.9606, 0.2574, -0.105, 0.7701, 0.2063, -0.6036, -0.5638, 0.5638, -0.6036, -0.7032, 0.7032, -0.105, -0.2574, 0.9606, -0.105, -0.2063, 0.7701, -0.6036, -0.7051, 0.7051, 0.07541, -0.7063, 0.7063, 0.0475, -0.2585, 0.9648, 0.0475, -0.2581, 0.9632, 0.07541, -0.7701, 0.2063, -0.6036, -0.5638, 0.5638, -0.6036, 2.183e-07, 5.145e-08, -1.0, 0.2574, -0.9606, -0.105, 0.1527, -0.5699, -0.8074, -0.1527, -0.5699, -0.8074, -0.2574, -0.9606, -0.105, 0.2581, 0.9632, 0.07541, -0.2581, 0.9632, 0.07541, -0.2585, 0.9648, 0.0475, 0.2585, 0.9648, 0.0475, -0.2064, -0.7701, -0.6036, -0.2574, -0.9606, -0.105, -0.7032, -0.7032, -0.105, -0.5638, -0.5638, -0.6036, 0.4637, 0.4637, 0.755, 0.1697, 0.6334, 0.755, 0.2585, 0.9646, 0.05209, 0.7061, 0.7061, 0.05209, -0.2063, 0.7701, -0.6036, 0.2063, 0.7701, -0.6036, 2.183e-07, 5.145e-08, -1.0, 0.2341, 0.2341, 0.9436, 0.08569, 0.3198, 0.9436, 0.1697, 0.6334, 0.755, 0.4637, 0.4637, 0.755, -0.5638, 0.5638, -0.6036, -0.2063, 0.7701, -0.6036, 2.183e-07, 5.145e-08, -1.0, 0.2063, 0.7701, -0.6036, 0.5638, 0.5638, -0.6036, 2.183e-07, 5.145e-08, -1.0, 0.5638, 0.5638, -0.6036, 0.7701, 0.2063, -0.6036, 2.183e-07, 5.145e-08, -1.0, 0.7701, 0.2063, -0.6036, 0.7701, -0.2063, -0.6036, 2.183e-07, 5.145e-08, -1.0, 0.5638, 0.5638, -0.6036, 0.2063, 0.7701, -0.6036, 0.2574, 0.9606, -0.105, 0.7032, 0.7032, -0.105, 0.7701, -0.2063, -0.6036, 0.5638, -0.5638, -0.6036, 2.183e-07, 5.145e-08, -1.0, 0.9632, -0.2581, 0.07541, 0.9648, -0.2585, 0.04749, 0.7063, -0.7063, 0.04749, 0.7051, -0.7051, 0.07541, 0.7063, 0.7063, 0.04749, 0.6143, 0.6143, 0.4953, 0.8391, 0.2248, 0.4953, 0.9648, 0.2585, 0.04749, 0.5638, -0.5638, -0.6036, 0.7701, -0.2063, -0.6036, 0.9606, -0.2574, -0.105, 0.7032, -0.7032, -0.105, -0.000874, -0.003262, -1.0, -0.1868, -0.6971, -0.6922, -0.5103, -0.5103, -0.6922, -0.002388, -0.002388, -1.0, 0.7898, -0.2116, 0.5757, 0.7898, 0.2116, 0.5757, 0.1484, 0.03977, 0.9881, 0.1484, -0.03977, 0.9881, -0.5638, 0.5638, -0.6036, -0.7701, 0.2063, -0.6036, -0.9606, 0.2574, -0.105, -0.7032, 0.7032, -0.105, 0.7701, -0.2063, -0.6036, 0.7701, 0.2063, -0.6036, 0.9606, 0.2574, -0.105, 0.9606, -0.2574, -0.105, 0.5638, -0.5638, -0.6036, 0.2063, -0.7701, -0.6036, 2.183e-07, 5.145e-08, -1.0, 0.2063, 0.7701, -0.6036, -0.2063, 0.7701, -0.6036, -0.2574, 0.9606, -0.105, 0.2574, 0.9606, -0.105, -0.7701, -0.2063, -0.6036, -0.7701, 0.2063, -0.6036, 2.183e-07, 5.145e-08, -1.0, 0.2584, 0.9644, 0.0558, 0.2581, 0.9632, 0.07541, 0.7051, 0.7051, 0.07541, 0.706, 0.706, 0.0558, 0.1527, -0.5699, -0.8074, -0.0008738, 0.003262, -1.0, 0.0008743, 0.003262, -1.0, -0.1527, -0.5699, -0.8074, 0.2581, 0.9632, 0.07541, 0.2585, 0.9648, 0.0475, 0.7063, 0.7063, 0.04749, 0.7051, 0.7051, 0.07541, -0.706, -0.706, 0.0558, -0.9644, -0.2584, 0.0558, -0.9638, -0.2582, -0.06665, -0.7055, -0.7055, -0.06665, -0.03977, 0.1484, 0.9881, -0.1087, 0.1087, 0.9881, -3.131e-09, -2.964e-10, 1.0, -3.131e-09, -2.964e-10, 1.0, 0.1087, 0.1087, 0.9881, 0.03977, 0.1484, 0.9881, 0.6334, 0.1697, 0.755, 0.4637, 0.4637, 0.755, 0.7061, 0.7061, 0.05209, 0.9646, 0.2585, 0.05209, 0.3198, -0.08569, 0.9436, 0.3198, 0.08569, 0.9436, 0.6334, 0.1697, 0.755, 0.6334, -0.1697, 0.755, 0.6334, -0.1697, 0.755, 0.6334, 0.1697, 0.755, 0.9646, 0.2585, 0.05209, 0.9646, -0.2585, 0.05209, 0.03977, -0.1484, 0.9881, 0.1087, -0.1087, 0.9881, -3.131e-09, -2.964e-10, 1.0, 0.4637, -0.4637, 0.755, 0.6334, -0.1697, 0.755, 0.9646, -0.2585, 0.05209, 0.7061, -0.7061, 0.05209, -0.03977, -0.1484, 0.9881, 0.03977, -0.1484, 0.9881, -3.131e-09, -2.964e-10, 1.0, 0.1697, -0.6334, 0.755, 0.4637, -0.4637, 0.755, 0.7061, -0.7061, 0.05209, 0.2585, -0.9646, 0.05209, -0.1087, -0.1087, 0.9881, -0.03977, -0.1484, 0.9881, -3.131e-09, -2.964e-10, 1.0, -0.1697, -0.6334, 0.755, 0.1697, -0.6334, 0.755, 0.2585, -0.9646, 0.05209, -0.2585, -0.9646, 0.05209, -0.1484, -0.03977, 0.9881, -0.1087, -0.1087, 0.9881, -3.131e-09, -2.964e-10, 1.0, -0.4637, -0.4637, 0.755, -0.1697, -0.6334, 0.755, -0.2585, -0.9646, 0.05209, -0.7061, -0.7061, 0.05209, -0.6334, -0.1697, 0.755, -0.4637, -0.4637, 0.755, -0.7061, -0.7061, 0.05209, -0.9646, -0.2585, 0.05209, -3.131e-09, -2.964e-10, 1.0, -0.1087, 0.1087, 0.9881, -0.1484, 0.03977, 0.9881, -0.6334, 0.1697, 0.755, -0.6334, -0.1697, 0.755, -0.9646, -0.2585, 0.05209, -0.9646, 0.2585, 0.05209, -0.4637, 0.4637, 0.755, -0.6334, 0.1697, 0.755, -0.9646, 0.2585, 0.05209, -0.7061, 0.7061, 0.05209, -0.2585, 0.9646, 0.05209, -0.1697, 0.6334, 0.755, -0.4637, 0.4637, 0.755, -0.7061, 0.7061, 0.05209, 0.2248, 0.8391, 0.4953, 0.08569, 0.3198, 0.9436, 0.2341, 0.2341, 0.9436, 0.6143, 0.6143, 0.4953, 0.2585, 0.9648, 0.0475, 0.2248, 0.8391, 0.4953, 0.6143, 0.6143, 0.4953, 0.7063, 0.7063, 0.04749, 0.03977, 0.1484, 0.9881, -0.03977, 0.1484, 0.9881, -3.131e-09, -2.964e-10, 1.0, 0.2574, 0.9606, -0.105, 0.1527, 0.5699, -0.8074, 0.4172, 0.4172, -0.8074, 0.7032, 0.7032, -0.105, -3.131e-09, -2.964e-10, 1.0, -0.1484, 0.03977, 0.9881, -0.1484, -0.03977, 0.9881, 0.1087, -0.1087, 0.9881, 0.1484, -0.03977, 0.9881, -3.131e-09, -2.964e-10, 1.0, 0.706, 0.706, 0.0558, 0.9644, 0.2584, 0.0558, 0.9638, 0.2582, -0.06665, 0.7055, 0.7055, -0.06665, -0.2584, 0.9644, 0.0558, 0.2584, 0.9644, 0.0558, 0.2582, 0.9638, -0.06665, -0.2582, 0.9638, -0.06665, 0.706, -0.706, 0.0558, 0.2584, -0.9644, 0.0558, 0.2582, -0.9638, -0.06665, 0.7055, -0.7055, -0.06665, -0.9644, 0.2584, 0.0558, -0.706, 0.706, 0.0558, -0.7055, 0.7055, -0.06665, -0.9638, 0.2582, -0.06665, 0.9644, 0.2584, 0.0558, 0.9644, -0.2584, 0.0558, 0.9638, -0.2582, -0.06665, 0.9638, 0.2582, -0.06665, 0.2584, -0.9644, 0.0558, -0.2584, -0.9644, 0.0558, -0.2582, -0.9638, -0.06665, 0.2582, -0.9638, -0.06665, -0.9644, -0.2584, 0.0558, -0.9632, -0.2581, 0.07541, -0.9632, 0.2581, 0.07541, -0.9644, 0.2584, 0.0558, -0.5638, -0.5638, -0.6036, -0.7701, -0.2063, -0.6036, 2.183e-07, 5.145e-08, -1.0, 0.2584, -0.9644, 0.0558, 0.2581, -0.9632, 0.07541, -0.2581, -0.9632, 0.07541, -0.2584, -0.9644, 0.0558, 0.002388, 0.002388, -1.0, 0.5103, 0.5103, -0.6922, 0.6971, 0.1868, -0.6922, 0.003262, 0.000874, -1.0, -0.7051, -0.7051, 0.07541, -0.7063, -0.7063, 0.0475, -0.9648, -0.2585, 0.0475, -0.9632, -0.2581, 0.07541, -0.002388, -0.002388, -1.0, -0.5103, -0.5103, -0.6922, -0.6971, -0.1868, -0.6922, -0.003261, -0.000874, -1.0, -0.002388, 0.002388, -1.0, -0.5103, 0.5103, -0.6922, -0.1868, 0.6971, -0.6922, -0.0008738, 0.003262, -1.0, -0.7032, -0.7032, -0.105, -0.4172, -0.4172, -0.8074, -0.5699, -0.1527, -0.8074, -0.9606, -0.2574, -0.105, 0.7032, 0.7032, -0.105, 0.4172, 0.4172, -0.8074, 0.5699, 0.1527, -0.8074, 0.9606, 0.2574, -0.105, 0.7032, -0.7032, -0.105, 0.4172, -0.4172, -0.8074, 0.1527, -0.5699, -0.8074, 0.2574, -0.9606, -0.105, 2.183e-07, 5.145e-08, -1.0, 0.2063, -0.7701, -0.6036, -0.2064, -0.7701, -0.6036, -0.003261, -0.000874, -1.0, -0.6971, -0.1868, -0.6922, -0.6971, 0.1868, -0.6922, -0.003262, 0.000874, -1.0, 0.03977, 0.1484, 0.9881, 0.2116, 0.7898, 0.5757, -0.2116, 0.7898, 0.5757, -0.03977, 0.1484, 0.9881, -0.5782, -0.5782, 0.5757, -0.2116, -0.7898, 0.5757, -0.03977, -0.1484, 0.9881, -0.1087, -0.1087, 0.9881, 0.08569, -0.3198, 0.9436, 0.2341, -0.2341, 0.9436, 0.4637, -0.4637, 0.755, 0.1697, -0.6334, 0.755])] * 3)])
me_mesh_003 = bpy.data.meshes.new('Mesh.003')
me_mesh_003.from_pydata([(-2.36, -8.747, -24.43), (8.808, -2.344, -24.43), (-6.448, 6.403, -24.43), (2.36, 8.747, -24.43), (-6.448, -6.403, -24.43), (6.448, -6.403, -24.43), (-2.36, 8.747, -24.43), (6.448, 6.403, -24.43), (-8.808, -2.344, -24.43), (2.36, -8.747, -24.43), (8.808, 2.344, -24.43), (-8.808, 2.344, -24.43), (-6.218, 1.653, -18.12), (6.218, 1.653, -18.12), (1.666, -6.17, -18.12), (-6.218, -1.653, -18.12), (4.552, 4.517, -18.12), (-1.666, 6.17, -18.12), (4.552, -4.517, -18.12), (-4.552, -4.517, -18.12), (1.666, 6.17, -18.12), (-4.552, 4.517, -18.12), (6.218, -1.653, -18.12), (-1.666, -6.17, -18.12), (-0.9692, -3.617, -11.94), (3.617, -0.9692, -11.94), (-2.648, 2.648, -11.94), (0.9692, 3.617, -11.94), (-2.648, -2.648, -11.94), (2.648, -2.648, -11.94), (-0.9692, 3.617, -11.94), (2.648, 2.648, -11.94), (-3.617, -0.9692, -11.94), (0.9692, -3.617, -11.94), (3.617, 0.9692, -11.94), (-3.617, 0.9692, -11.94), (-2.293, -8.499, -24.46), (8.558, -2.277, -24.46), (-6.265, 6.222, -24.46), (2.293, 8.499, -24.46), (-6.265, -6.222, -24.46), (6.265, -6.222, -24.46), (-2.293, 8.499, -24.46), (6.265, 6.222, -24.46), (-8.558, -2.277, -24.46), (2.293, -8.499, -24.46), (8.558, 2.277, -24.46), (-8.558, 2.277, -24.46), (-5.978, 1.621, -18.14), (5.978, 1.621, -18.14), (1.602, -6.051, -18.14), (-5.978, -1.621, -18.14), (4.376, 4.429, -18.14), (-1.602, 6.051, -18.14), (4.376, -4.429, -18.14), (-4.376, -4.429, -18.14), (1.602, 6.051, -18.14), (-4.376, 4.429, -18.14), (5.978, -1.621, -18.14), (-1.602, -6.051, -18.14), (-0.9379, -3.5, -11.96), (3.5, -0.9379, -11.96), (-2.562, 2.562, -11.96), (0.9379, 3.5, -11.96), (-2.562, -2.562, -11.96), (2.562, -2.562, -11.96), (-0.9379, 3.5, -11.96), (2.562, 2.562, -11.96), (-3.5, -0.9379, -11.96), (0.9379, -3.5, -11.96), (3.5, 0.9379, -11.96), (-3.5, 0.9379, -11.96), (0.9453, 3.528, -11.63), (2.583, 2.583, -11.63), (3.528, 0.9453, -11.63), (3.528, -0.9453, -11.63), (2.583, -2.583, -11.63), (0.9453, -3.528, -11.63), (-0.9453, -3.528, -11.63), (-2.583, -2.583, -11.63), (-3.528, -0.9453, -11.63), (-3.528, 0.9453, -11.63), (-2.583, 2.583, -11.63), (-0.9453, 3.528, -11.63), (2.367, 8.774, -25.19), (6.468, 6.423, -25.19), (8.836, 2.351, -25.19), (8.836, -2.351, -25.19), (6.468, -6.423, -25.19), (2.367, -8.774, -25.19), (-2.367, -8.774, -25.19), (-6.468, -6.423, -25.19), (-8.836, -2.351, -25.19), (-8.836, 2.351, -25.19), (-6.468, 6.423, -25.19), (-2.367, 8.774, -25.19)], [], [(7, 3, 20, 16), (5, 1, 22, 18), (72, 63, 67, 73), (24, 28, 19, 23), (42, 38, 94, 95), (10, 7, 16, 13), (6, 2, 21, 17), (25, 34, 74, 75), (11, 8, 15, 12), (30, 27, 20, 17), (95, 6, 3, 84), (8, 4, 19, 15), (44, 40, 91, 92), (14, 23, 0, 9), (9, 5, 18, 14), (13, 22, 1, 10), (28, 32, 15, 19), (12, 21, 2, 11), (32, 28, 79, 80), (38, 47, 93, 94), (27, 31, 16, 20), (26, 30, 17, 21), (36, 45, 89, 90), (25, 29, 18, 22), (32, 35, 12, 15), (31, 34, 13, 16), (29, 33, 14, 18), (47, 44, 92, 93), (37, 46, 86, 87), (83, 72, 27, 30), (46, 43, 85, 86), (87, 1, 5, 88), (41, 37, 87, 88), (73, 67, 70, 74), (85, 7, 10, 86), (43, 39, 84, 85), (53, 56, 63, 66), (33, 24, 23, 14), (34, 25, 22, 13), (35, 26, 21, 12), (93, 11, 2, 94), (59, 36, 40, 55), (92, 8, 11, 93), (55, 51, 68, 64), (34, 31, 73, 74), (58, 37, 41, 54), (56, 52, 67, 63), (81, 71, 62, 82), (90, 0, 4, 91), (57, 38, 42, 53), (89, 9, 0, 90), (42, 95, 84, 39), (94, 2, 6, 95), (55, 40, 44, 51), (91, 4, 8, 92), (54, 41, 45, 50), (56, 39, 43, 52), (31, 27, 72, 73), (52, 43, 46, 49), (58, 54, 65, 61), (51, 44, 47, 48), (57, 53, 66, 62), (50, 45, 36, 59), (49, 46, 37, 58), (48, 47, 38, 57), (51, 48, 71, 68), (84, 3, 7, 85), (52, 49, 70, 67), (24, 33, 77, 78), (54, 50, 69, 65), (35, 32, 80, 81), (30, 26, 82, 83), (80, 68, 71, 81), (50, 59, 60, 69), (78, 60, 64, 79), (77, 69, 60, 78), (88, 5, 9, 89), (49, 58, 61, 70), (75, 61, 65, 76), (74, 70, 61, 75), (48, 57, 62, 71), (82, 62, 66, 83), (83, 66, 63, 72), (26, 35, 81, 82), (79, 64, 68, 80), (28, 24, 78, 79), (76, 65, 69, 77), (53, 42, 39, 56), (29, 25, 75, 76), (40, 36, 90, 91), (45, 41, 88, 89), (17, 20, 3, 6), (86, 10, 1, 87), (4, 0, 23, 19), (33, 29, 76, 77), (59, 55, 64, 60)])
me_mesh_003.polygons.foreach_set('use_smooth', [True] * 96)
_uv = me_mesh_003.uv_layers.new(name='UVMap')
_uv.uv.foreach_set('vector', [0.9587, 0.04815, 0.2087, 0.9518, 0.2032, 0.4832, 0.9532, 0.5168, 0.4587, 0.04815, 0.7913, 0.04815, 0.7968, 0.5168, 0.4532, 0.5168, 0.1979, 0.005934, 0.1985, 0.0298, 0.9485, 0.9702, 0.9479, 0.9941, 0.3015, 0.9699, 0.6985, 0.9699, 0.7032, 0.5168, 0.2968, 0.5168, 0.125, 0.9591, 0.0413, 0.9527, 0.03986, 0.9922, 0.125, 0.9987, 0.875, 0.0417, 0.9587, 0.04815, 0.9532, 0.5168, 0.875, 0.5108, 0.125, 0.9583, 0.04134, 0.9518, 0.04683, 0.4832, 0.125, 0.4892, 0.8015, 0.9699, 0.875, 0.9642, 0.875, 0.9884, 0.8021, 0.9941, 0.5413, 0.04815, 0.625, 0.0417, 0.625, 0.5108, 0.5468, 0.5168, 0.125, 0.03578, 0.1985, 0.03012, 0.2032, 0.4832, 0.125, 0.4892, 0.125, 0.9987, 0.125, 0.9583, 0.2087, 0.9518, 0.2101, 0.9922, 0.625, 0.0417, 0.7087, 0.04815, 0.7032, 0.5168, 0.625, 0.5108, 0.625, 0.04086, 0.7087, 0.04731, 0.7101, 0.007831, 0.625, 0.001267, 0.375, 0.5108, 0.2968, 0.5168, 0.2913, 0.04815, 0.375, 0.0417, 0.375, 0.0417, 0.4587, 0.04815, 0.4532, 0.5168, 0.375, 0.5108, 0.875, 0.5108, 0.7968, 0.5168, 0.7913, 0.04815, 0.875, 0.0417, 0.6985, 0.9699, 0.625, 0.9642, 0.625, 0.5108, 0.7032, 0.5168, 0.5468, 0.5168, 0.04683, 0.4832, 0.04134, 0.9518, 0.5413, 0.04815, 0.625, 0.9642, 0.6985, 0.9699, 0.6979, 0.9941, 0.625, 0.9884, 0.0413, 0.9527, 0.5413, 0.04731, 0.5399, 0.007831, 0.03986, 0.9922, 0.1985, 0.03012, 0.9485, 0.9699, 0.9532, 0.5168, 0.2032, 0.4832, 0.0515, 0.03012, 0.125, 0.03578, 0.125, 0.4892, 0.04683, 0.4832, 0.2913, 0.04731, 0.375, 0.04086, 0.375, 0.001267, 0.2899, 0.007831, 0.8015, 0.9699, 0.4485, 0.9699, 0.4532, 0.5168, 0.7968, 0.5168, 0.625, 0.9642, 0.5515, 0.9699, 0.5468, 0.5168, 0.625, 0.5108, 0.9485, 0.9699, 0.875, 0.9642, 0.875, 0.5108, 0.9532, 0.5168, 0.4485, 0.9699, 0.375, 0.9642, 0.375, 0.5108, 0.4532, 0.5168, 0.5413, 0.04731, 0.625, 0.04086, 0.625, 0.001267, 0.5399, 0.007831, 0.7913, 0.04731, 0.875, 0.04086, 0.875, 0.001267, 0.7899, 0.007831, 0.125, 0.01155, 0.1979, 0.005934, 0.1985, 0.03012, 0.125, 0.03578, 0.875, 0.04086, 0.9587, 0.04731, 0.9601, 0.007831, 0.875, 0.001267, 0.7899, 0.007831, 0.7913, 0.04815, 0.4587, 0.04815, 0.4601, 0.007831, 0.4587, 0.04731, 0.7913, 0.04731, 0.7899, 0.007831, 0.4601, 0.007831, 0.9479, 0.9941, 0.9485, 0.9702, 0.875, 0.9645, 0.875, 0.9884, 0.9601, 0.007831, 0.9587, 0.04815, 0.875, 0.0417, 0.875, 0.001267, 0.9587, 0.04731, 0.2087, 0.9527, 0.2101, 0.9922, 0.9601, 0.007831, 0.125, 0.4892, 0.2032, 0.4832, 0.1985, 0.0298, 0.125, 0.03546, 0.375, 0.9642, 0.3015, 0.9699, 0.2968, 0.5168, 0.375, 0.5108, 0.875, 0.9642, 0.8015, 0.9699, 0.7968, 0.5168, 0.875, 0.5108, 0.5515, 0.9699, 0.0515, 0.03012, 0.04683, 0.4832, 0.5468, 0.5168, 0.5399, 0.007831, 0.5413, 0.04815, 0.04134, 0.9518, 0.03986, 0.9922, 0.2968, 0.5168, 0.2913, 0.04731, 0.7087, 0.04731, 0.7032, 0.5168, 0.625, 0.001267, 0.625, 0.0417, 0.5413, 0.04815, 0.5399, 0.007831, 0.7032, 0.5168, 0.625, 0.5108, 0.625, 0.9645, 0.6985, 0.9702, 0.875, 0.9642, 0.9485, 0.9699, 0.9479, 0.9941, 0.875, 0.9884, 0.7968, 0.5168, 0.7913, 0.04731, 0.4587, 0.04731, 0.4532, 0.5168, 0.2032, 0.4832, 0.9532, 0.5168, 0.9485, 0.9702, 0.1985, 0.0298, 0.5521, 0.9941, 0.5515, 0.9702, 0.05152, 0.0298, 0.05215, 0.005934, 0.2899, 0.007831, 0.2913, 0.04815, 0.7087, 0.04815, 0.7101, 0.007831, 0.04683, 0.4832, 0.0413, 0.9527, 0.125, 0.9591, 0.125, 0.4892, 0.375, 0.001267, 0.375, 0.0417, 0.2913, 0.04815, 0.2899, 0.007831, 0.125, 0.9591, 0.125, 0.9987, 0.2101, 0.9922, 0.2087, 0.9527, 0.03986, 0.9922, 0.04134, 0.9518, 0.125, 0.9583, 0.125, 0.9987, 0.7032, 0.5168, 0.7087, 0.04731, 0.625, 0.04086, 0.625, 0.5108, 0.7101, 0.007831, 0.7087, 0.04815, 0.625, 0.0417, 0.625, 0.001267, 0.4532, 0.5168, 0.4587, 0.04731, 0.375, 0.04086, 0.375, 0.5108, 0.2032, 0.4832, 0.2087, 0.9527, 0.9587, 0.04731, 0.9532, 0.5168, 0.9485, 0.9699, 0.1985, 0.03012, 0.1979, 0.005934, 0.9479, 0.9941, 0.9532, 0.5168, 0.9587, 0.04731, 0.875, 0.04086, 0.875, 0.5108, 0.7968, 0.5168, 0.4532, 0.5168, 0.4485, 0.9702, 0.8015, 0.9702, 0.625, 0.5108, 0.625, 0.04086, 0.5413, 0.04731, 0.5468, 0.5168, 0.04683, 0.4832, 0.125, 0.4892, 0.125, 0.03546, 0.05152, 0.0298, 0.375, 0.5108, 0.375, 0.04086, 0.2913, 0.04731, 0.2968, 0.5168, 0.875, 0.5108, 0.875, 0.04086, 0.7913, 0.04731, 0.7968, 0.5168, 0.5468, 0.5168, 0.5413, 0.04731, 0.0413, 0.9527, 0.04683, 0.4832, 0.625, 0.5108, 0.5468, 0.5168, 0.5515, 0.9702, 0.625, 0.9645, 0.2101, 0.9922, 0.2087, 0.9518, 0.9587, 0.04815, 0.9601, 0.007831, 0.9532, 0.5168, 0.875, 0.5108, 0.875, 0.9645, 0.9485, 0.9702, 0.3015, 0.9699, 0.375, 0.9642, 0.375, 0.9884, 0.3021, 0.9941, 0.4532, 0.5168, 0.375, 0.5108, 0.375, 0.9645, 0.4485, 0.9702, 0.5515, 0.9699, 0.625, 0.9642, 0.625, 0.9884, 0.5521, 0.9941, 0.125, 0.03578, 0.0515, 0.03012, 0.05215, 0.005934, 0.125, 0.01155, 0.625, 0.9884, 0.625, 0.9645, 0.5515, 0.9702, 0.5521, 0.9941, 0.375, 0.5108, 0.2968, 0.5168, 0.3015, 0.9702, 0.375, 0.9645, 0.3021, 0.9941, 0.3015, 0.9702, 0.6985, 0.9702, 0.6979, 0.9941, 0.375, 0.9884, 0.375, 0.9645, 0.3015, 0.9702, 0.3021, 0.9941, 0.4601, 0.007831, 0.4587, 0.04815, 0.375, 0.0417, 0.375, 0.001267, 0.875, 0.5108, 0.7968, 0.5168, 0.8015, 0.9702, 0.875, 0.9645, 0.8021, 0.9941, 0.8015, 0.9702, 0.4485, 0.9702, 0.4479, 0.9941, 0.875, 0.9884, 0.875, 0.9645, 0.8015, 0.9702, 0.8021, 0.9941, 0.5468, 0.5168, 0.04683, 0.4832, 0.05152, 0.0298, 0.5515, 0.9702, 0.05215, 0.005934, 0.05152, 0.0298, 0.125, 0.03546, 0.125, 0.01155, 0.125, 0.01155, 0.125, 0.03546, 0.1985, 0.0298, 0.1979, 0.005934, 0.0515, 0.03012, 0.5515, 0.9699, 0.5521, 0.9941, 0.05215, 0.005934, 0.6979, 0.9941, 0.6985, 0.9702, 0.625, 0.9645, 0.625, 0.9884, 0.6985, 0.9699, 0.3015, 0.9699, 0.3021, 0.9941, 0.6979, 0.9941, 0.4479, 0.9941, 0.4485, 0.9702, 0.375, 0.9645, 0.375, 0.9884, 0.125, 0.4892, 0.125, 0.9591, 0.2087, 0.9527, 0.2032, 0.4832, 0.4485, 0.9699, 0.8015, 0.9699, 0.8021, 0.9941, 0.4479, 0.9941, 0.7087, 0.04731, 0.2913, 0.04731, 0.2899, 0.007831, 0.7101, 0.007831, 0.375, 0.04086, 0.4587, 0.04731, 0.4601, 0.007831, 0.375, 0.001267, 0.125, 0.4892, 0.2032, 0.4832, 0.2087, 0.9518, 0.125, 0.9583, 0.875, 0.001267, 0.875, 0.0417, 0.7913, 0.04815, 0.7899, 0.007831, 0.7087, 0.04815, 0.2913, 0.04815, 0.2968, 0.5168, 0.7032, 0.5168, 0.375, 0.9642, 0.4485, 0.9699, 0.4479, 0.9941, 0.375, 0.9884, 0.2968, 0.5168, 0.7032, 0.5168, 0.6985, 0.9702, 0.3015, 0.9702])
me_mesh_003.materials.append(mat_canv)
me_mesh_003.use_remesh_preserve_volume = False
me_mesh_003.use_remesh_preserve_attributes = False
me_mesh_003.use_mirror_vertex_groups = False
me_mesh_003.update()
me_mesh_003.normals_split_custom_set([tuple(v) for v in zip(*[iter([0.6891, 0.6931, 0.2115, 0.2516, 0.9445, 0.2111, 0.237, 0.8891, 0.3916, 0.6485, 0.6518, 0.3932, 0.6891, -0.6931, 0.2115, 0.9436, -0.2543, 0.2119, 0.8872, -0.2389, 0.3947, 0.6485, -0.6518, 0.3932, 0.01611, 0.06013, 0.9981, -0.2564, -0.9525, -0.1641, -0.6993, -0.6962, -0.162, 0.04402, 0.04402, 0.9981, -0.2424, -0.9074, 0.3433, -0.6628, -0.6648, 0.3446, -0.6485, -0.6518, 0.3932, -0.237, -0.8891, 0.3916, 0.2401, -0.8978, -0.3692, 0.6555, -0.6568, -0.3728, -0.2455, 0.2482, -0.9371, -0.08912, 0.3362, -0.9376, 0.9436, 0.2543, 0.2119, 0.6891, 0.6931, 0.2115, 0.6485, 0.6518, 0.3932, 0.8872, 0.2389, 0.3947, -0.2516, 0.9445, 0.2111, -0.6891, 0.6931, 0.2115, -0.6485, 0.6518, 0.3932, -0.237, 0.8891, 0.3916, 0.9061, -0.2435, 0.3459, 0.9061, 0.2435, 0.3459, 0.06013, 0.01611, 0.9981, 0.06013, -0.01611, 0.9981, -0.9436, 0.2543, 0.2119, -0.9436, -0.2543, 0.2119, -0.8872, -0.2389, 0.3947, -0.8872, 0.2389, 0.3947, -0.2424, 0.9074, 0.3433, 0.2424, 0.9074, 0.3433, 0.237, 0.8891, 0.3916, -0.237, 0.8891, 0.3916, -0.08912, 0.3362, -0.9376, -0.2516, 0.9445, 0.2111, 0.2516, 0.9445, 0.2111, 0.08912, 0.3362, -0.9376, -0.9436, -0.2543, 0.2119, -0.6891, -0.6931, 0.2115, -0.6485, -0.6518, 0.3932, -0.8872, -0.2389, 0.3947, 0.8948, 0.2402, -0.3763, 0.6555, 0.6568, -0.3728, -0.2455, -0.2482, -0.9371, -0.3381, -0.09158, -0.9366, 0.237, -0.8891, 0.3916, -0.237, -0.8891, 0.3916, -0.2516, -0.9445, 0.2111, 0.2516, -0.9445, 0.2111, 0.2516, -0.9445, 0.2111, 0.6891, -0.6931, 0.2115, 0.6485, -0.6518, 0.3932, 0.237, -0.8891, 0.3916, 0.8872, 0.2389, 0.3947, 0.8872, -0.2389, 0.3947, 0.9436, -0.2543, 0.2119, 0.9436, 0.2543, 0.2119, -0.6628, -0.6648, 0.3446, -0.9061, -0.2435, 0.3459, -0.8872, -0.2389, 0.3947, -0.6485, -0.6518, 0.3932, -0.8872, 0.2389, 0.3947, -0.6485, 0.6518, 0.3932, -0.6891, 0.6931, 0.2115, -0.9436, 0.2543, 0.2119, -0.9061, -0.2435, 0.3459, -0.6628, -0.6648, 0.3446, -0.04402, -0.04402, 0.9981, -0.06013, -0.01611, 0.9981, 0.6555, -0.6568, -0.3728, 0.8948, -0.2402, -0.3763, -0.3381, 0.09158, -0.9366, -0.2455, 0.2482, -0.9371, 0.2424, 0.9074, 0.3433, 0.6628, 0.6648, 0.3446, 0.6485, 0.6518, 0.3932, 0.237, 0.8891, 0.3916, -0.6628, 0.6648, 0.3446, -0.2424, 0.9074, 0.3433, -0.237, 0.8891, 0.3916, -0.6485, 0.6518, 0.3932, 0.2401, 0.8978, -0.3692, -0.2401, 0.8978, -0.3692, 0.08912, -0.3362, -0.9376, -0.08912, -0.3362, -0.9376, 0.9061, -0.2435, 0.3459, 0.6628, -0.6648, 0.3446, 0.6485, -0.6518, 0.3932, 0.8872, -0.2389, 0.3947, -0.9061, -0.2435, 0.3459, -0.9061, 0.2435, 0.3459, -0.8872, 0.2389, 0.3947, -0.8872, -0.2389, 0.3947, 0.6628, 0.6648, 0.3446, 0.9061, 0.2435, 0.3459, 0.8872, 0.2389, 0.3947, 0.6485, 0.6518, 0.3932, 0.6628, -0.6648, 0.3446, 0.2424, -0.9074, 0.3433, 0.237, -0.8891, 0.3916, 0.6485, -0.6518, 0.3932, 0.8948, -0.2402, -0.3763, 0.8948, 0.2402, -0.3763, -0.3381, -0.09158, -0.9366, -0.3381, 0.09158, -0.9366, -0.8948, 0.2402, -0.3763, -0.8948, -0.2402, -0.3763, 0.3381, 0.09158, -0.9366, 0.3381, -0.09158, -0.9366, -0.01611, 0.06013, 0.9981, 0.01611, 0.06013, 0.9981, 0.2424, 0.9074, 0.3433, -0.2424, 0.9074, 0.3433, -0.8948, -0.2402, -0.3763, -0.6555, -0.6568, -0.3728, 0.2455, 0.2482, -0.9371, 0.3381, 0.09158, -0.9366, 0.3381, -0.09158, -0.9366, 0.9436, -0.2543, 0.2119, 0.6891, -0.6931, 0.2115, 0.2455, -0.2482, -0.9371, -0.6555, 0.6568, -0.3728, -0.8948, 0.2402, -0.3763, 0.3381, -0.09158, -0.9366, 0.2455, -0.2482, -0.9371, 0.04402, 0.04402, 0.9981, -0.6993, -0.6962, -0.162, -0.9538, -0.2544, -0.1599, 0.06013, 0.01611, 0.9981, 0.2455, 0.2482, -0.9371, 0.6891, 0.6931, 0.2115, 0.9436, 0.2543, 0.2119, 0.3381, 0.09158, -0.9366, -0.6555, -0.6568, -0.3728, -0.2401, -0.8978, -0.3692, 0.08912, 0.3362, -0.9376, 0.2455, 0.2482, -0.9371, 0.2393, -0.8924, -0.3827, -0.2393, -0.8924, -0.3827, -0.2564, -0.9525, -0.1641, 0.2564, -0.9525, -0.1641, 0.2424, -0.9074, 0.3433, -0.2424, -0.9074, 0.3433, -0.237, -0.8891, 0.3916, 0.237, -0.8891, 0.3916, 0.9061, 0.2435, 0.3459, 0.9061, -0.2435, 0.3459, 0.8872, -0.2389, 0.3947, 0.8872, 0.2389, 0.3947, -0.9061, 0.2435, 0.3459, -0.6628, 0.6648, 0.3446, -0.6485, 0.6518, 0.3932, -0.8872, 0.2389, 0.3947, -0.3381, 0.09158, -0.9366, -0.9436, 0.2543, 0.2119, -0.6891, 0.6931, 0.2115, -0.2455, 0.2482, -0.9371, 0.2393, 0.8924, -0.3827, 0.2401, 0.8978, -0.3692, 0.6555, 0.6568, -0.3728, 0.653, 0.6526, -0.3843, -0.3381, -0.09158, -0.9366, -0.9436, -0.2543, 0.2119, -0.9436, 0.2543, 0.2119, -0.3381, 0.09158, -0.9366, 0.653, 0.6526, -0.3843, 0.8911, 0.2386, -0.386, 0.9538, 0.2544, -0.1599, 0.6993, 0.6962, -0.162, 0.9061, 0.2435, 0.3459, 0.6628, 0.6648, 0.3446, 0.04402, 0.04402, 0.9981, 0.06013, 0.01611, 0.9981, -0.8911, 0.2386, -0.386, -0.8948, 0.2402, -0.3763, -0.6555, 0.6568, -0.3728, -0.653, 0.6526, -0.3843, -0.2393, -0.8924, -0.3827, -0.653, -0.6526, -0.3843, -0.6993, -0.6962, -0.162, -0.2564, -0.9525, -0.1641, -0.06013, 0.01612, 0.9981, 0.9538, -0.2544, -0.1599, 0.6993, -0.6962, -0.162, -0.04402, 0.04402, 0.9981, -0.08912, -0.3362, -0.9376, -0.2516, -0.9445, 0.2111, -0.6891, -0.6931, 0.2115, -0.2455, -0.2482, -0.9371, 0.653, -0.6526, -0.3843, 0.6555, -0.6568, -0.3728, 0.2401, -0.8978, -0.3692, 0.2393, -0.8924, -0.3827, 0.08912, -0.3362, -0.9376, 0.2516, -0.9445, 0.2111, -0.2516, -0.9445, 0.2111, -0.08912, -0.3362, -0.9376, 0.2401, -0.8978, -0.3692, -0.08912, 0.3362, -0.9376, 0.08912, 0.3362, -0.9376, -0.2401, -0.8978, -0.3692, -0.2455, 0.2482, -0.9371, -0.6891, 0.6931, 0.2115, -0.2516, 0.9445, 0.2111, -0.08912, 0.3362, -0.9376, 0.653, 0.6526, -0.3843, 0.6555, 0.6568, -0.3728, 0.8948, 0.2402, -0.3763, 0.8911, 0.2386, -0.386, -0.2455, -0.2482, -0.9371, -0.6891, -0.6931, 0.2115, -0.9436, -0.2543, 0.2119, -0.3381, -0.09158, -0.9366, -0.653, 0.6526, -0.3843, -0.6555, 0.6568, -0.3728, -0.2401, 0.8978, -0.3692, -0.2393, 0.8924, -0.3827, -0.2393, -0.8924, -0.3827, -0.2401, -0.8978, -0.3692, -0.6555, -0.6568, -0.3728, -0.653, -0.6526, -0.3843, 0.6628, 0.6648, 0.3446, 0.2424, 0.9074, 0.3433, 0.01611, 0.06013, 0.9981, 0.04402, 0.04402, 0.9981, -0.653, -0.6526, -0.3843, -0.6555, -0.6568, -0.3728, -0.8948, -0.2402, -0.3763, -0.8911, -0.2386, -0.386, -0.8911, 0.2386, -0.386, -0.653, 0.6526, -0.3843, -0.6993, 0.6962, -0.162, -0.9538, 0.2544, -0.1599, 0.8911, 0.2386, -0.386, 0.8948, 0.2402, -0.3763, 0.8948, -0.2402, -0.3763, 0.8911, -0.2386, -0.386, 0.653, -0.6526, -0.3843, 0.2393, -0.8924, -0.3827, 0.2564, -0.9525, -0.1641, 0.6993, -0.6962, -0.162, -0.2393, 0.8924, -0.3827, -0.2401, 0.8978, -0.3692, 0.2401, 0.8978, -0.3692, 0.2393, 0.8924, -0.3827, -0.8911, -0.2386, -0.386, -0.8948, -0.2402, -0.3763, -0.8948, 0.2402, -0.3763, -0.8911, 0.2386, -0.386, 0.8911, -0.2386, -0.386, 0.8948, -0.2402, -0.3763, 0.6555, -0.6568, -0.3728, 0.653, -0.6526, -0.3843, 0.8911, 0.2386, -0.386, 0.8911, -0.2386, -0.386, 0.9538, -0.2544, -0.1599, 0.9538, 0.2544, -0.1599, 0.08912, 0.3362, -0.9376, 0.2516, 0.9445, 0.2111, 0.6891, 0.6931, 0.2115, 0.2455, 0.2482, -0.9371, -0.653, -0.6526, -0.3843, -0.8911, -0.2386, -0.386, -0.9538, -0.2544, -0.1599, -0.6993, -0.6962, -0.162, -0.2424, -0.9074, 0.3433, 0.2424, -0.9074, 0.3433, 0.01612, -0.06013, 0.9981, -0.01611, -0.06013, 0.9981, -0.653, 0.6526, -0.3843, -0.2393, 0.8924, -0.3827, -0.2564, 0.9525, -0.1641, -0.6993, 0.6962, -0.162, -0.9061, 0.2435, 0.3459, -0.9061, -0.2435, 0.3459, -0.06013, -0.01611, 0.9981, -0.06013, 0.01612, 0.9981, -0.2424, 0.9074, 0.3433, -0.6628, 0.6648, 0.3446, -0.04402, 0.04402, 0.9981, -0.01611, 0.06013, 0.9981, -0.06013, -0.01611, 0.9981, 0.9538, 0.2544, -0.1599, 0.9538, -0.2544, -0.1599, -0.06013, 0.01612, 0.9981, -0.2393, 0.8924, -0.3827, 0.2393, 0.8924, -0.3827, 0.2564, 0.9525, -0.1641, -0.2564, 0.9525, -0.1641, -0.01611, -0.06013, 0.9981, 0.2564, 0.9525, -0.1641, 0.6993, 0.6962, -0.162, -0.04402, -0.04402, 0.9981, 0.01612, -0.06013, 0.9981, -0.2564, 0.9525, -0.1641, 0.2564, 0.9525, -0.1641, -0.01611, -0.06013, 0.9981, 0.2455, -0.2482, -0.9371, 0.6891, -0.6931, 0.2115, 0.2516, -0.9445, 0.2111, 0.08912, -0.3362, -0.9376, -0.8911, -0.2386, -0.386, -0.8911, 0.2386, -0.386, -0.9538, 0.2544, -0.1599, -0.9538, -0.2544, -0.1599, 0.06013, -0.01611, 0.9981, -0.9538, 0.2544, -0.1599, -0.6993, 0.6962, -0.162, 0.04402, -0.04402, 0.9981, 0.06013, 0.01611, 0.9981, -0.9538, -0.2544, -0.1599, -0.9538, 0.2544, -0.1599, 0.06013, -0.01611, 0.9981, 0.8911, -0.2386, -0.386, 0.653, -0.6526, -0.3843, 0.6993, -0.6962, -0.162, 0.9538, -0.2544, -0.1599, -0.04402, 0.04402, 0.9981, 0.6993, -0.6962, -0.162, 0.2564, -0.9525, -0.1641, -0.01611, 0.06013, 0.9981, -0.01611, 0.06013, 0.9981, 0.2564, -0.9525, -0.1641, -0.2564, -0.9525, -0.1641, 0.01611, 0.06013, 0.9981, -0.6628, 0.6648, 0.3446, -0.9061, 0.2435, 0.3459, -0.06013, 0.01612, 0.9981, -0.04402, 0.04402, 0.9981, -0.04402, -0.04402, 0.9981, 0.6993, 0.6962, -0.162, 0.9538, 0.2544, -0.1599, -0.06013, -0.01611, 0.9981, -0.6628, -0.6648, 0.3446, -0.2424, -0.9074, 0.3433, -0.01611, -0.06013, 0.9981, -0.04402, -0.04402, 0.9981, 0.04402, -0.04402, 0.9981, -0.6993, 0.6962, -0.162, -0.2564, 0.9525, -0.1641, 0.01612, -0.06013, 0.9981, 0.2393, -0.8924, -0.3827, 0.2401, -0.8978, -0.3692, -0.2401, -0.8978, -0.3692, -0.2393, -0.8924, -0.3827, 0.6628, -0.6648, 0.3446, 0.9061, -0.2435, 0.3459, 0.06013, -0.01611, 0.9981, 0.04402, -0.04402, 0.9981, 0.6555, 0.6568, -0.3728, 0.2401, 0.8978, -0.3692, -0.08912, -0.3362, -0.9376, -0.2455, -0.2482, -0.9371, -0.2401, 0.8978, -0.3692, -0.6555, 0.6568, -0.3728, 0.2455, -0.2482, -0.9371, 0.08912, -0.3362, -0.9376, -0.237, 0.8891, 0.3916, 0.237, 0.8891, 0.3916, 0.2516, 0.9445, 0.2111, -0.2516, 0.9445, 0.2111, 0.3381, 0.09158, -0.9366, 0.9436, 0.2543, 0.2119, 0.9436, -0.2543, 0.2119, 0.3381, -0.09158, -0.9366, -0.6891, -0.6931, 0.2115, -0.2516, -0.9445, 0.2111, -0.237, -0.8891, 0.3916, -0.6485, -0.6518, 0.3932, 0.2424, -0.9074, 0.3433, 0.6628, -0.6648, 0.3446, 0.04402, -0.04402, 0.9981, 0.01612, -0.06013, 0.9981, 0.2393, 0.8924, -0.3827, 0.653, 0.6526, -0.3843, 0.6993, 0.6962, -0.162, 0.2564, 0.9525, -0.1641])] * 3)])

# ---- objects
ob_cylinder_010 = bpy.data.objects.new('Cylinder.010', me_mesh)
ob_cylinder_009 = bpy.data.objects.new('Cylinder.009', me_mesh_001)
ob_cylinder_008 = bpy.data.objects.new('Cylinder.008', me_mesh_002)
ob_cylinder_007 = bpy.data.objects.new('Cylinder.007', me_mesh_003)

# ---- transforms, parenting, visibility, modifiers, constraints
ob_cylinder_010.location = (0.8835, -0.01589, 0.04987)
ob_cylinder_010.rotation_euler = (7.55e-08, 1.571, 0.0)
ob_cylinder_010.scale = (0.2198, 0.2198, 0.7524)
ob_cylinder_010.color = (0.8, 0.8, 0.8, 1.0)
ob_cylinder_010.lineart.crease_threshold = 0.0
ob_cylinder_009.location = (-0.00362, -0.01589, 0.04987)
ob_cylinder_009.rotation_euler = (7.55e-08, 1.571, 0.0)
ob_cylinder_009.scale = (1.68, 1.68, 0.5209)
ob_cylinder_009.color = (0.8, 0.8, 0.8, 1.0)
ob_cylinder_009.lineart.crease_threshold = 0.0
ob_cylinder_008.location = (3.974, -0.01589, -1.623)
ob_cylinder_008.rotation_euler = (-1.629e-07, 3.142, -5.024e-15)
ob_cylinder_008.scale = (0.2721, 0.2721, 0.2397)
ob_cylinder_008.color = (0.8, 0.8, 0.8, 1.0)
ob_cylinder_008.lineart.crease_threshold = 0.0
ob_cylinder_007.location = (3.974, -0.01589, -1.623)
ob_cylinder_007.rotation_euler = (-1.629e-07, 3.142, -5.024e-15)
ob_cylinder_007.scale = (0.2721, 0.2721, 0.2397)
ob_cylinder_007.color = (0.8, 0.8, 0.8, 1.0)
ob_cylinder_007.lineart.crease_threshold = 0.0

# ---- collection membership
col_collection.objects.link(ob_cylinder_010)
col_collection.objects.link(ob_cylinder_009)
col_collection.objects.link(ob_cylinder_008)
col_collection.objects.link(ob_cylinder_007)

# ---- scene / render settings (as saved in the file)
scene.frame_start = 1; scene.frame_end = 250; scene.frame_set(1)
scene.render.engine = 'BLENDER_EEVEE_NEXT'
scene.cycles.use_denoising = False
scene.cycles.samples = 128
scene.cycles.sampling_pattern = 'TABULATED_SOBOL'
scene.cycles.use_adaptive_sampling = False
scene.cycles.use_light_tree = False
scene.view_settings.view_transform = 'Filmic'
bpy.context.view_layer.update()

# ---- added for rendering (the .blend has no active camera and no usable light): camera, sun
cam_auto = bpy.data.cameras.new('AutoCamera')
cam_auto.lens = 50.0
cam_auto.sensor_width = 36.0
cam_auto.clip_end = 1000.0
ob_auto_camera = bpy.data.objects.new('AutoCamera', cam_auto)
scene.collection.objects.link(ob_auto_camera)
ob_auto_camera.location = (12.4617, -11.4574, 9.05161)
ob_auto_camera.rotation_euler = (1.09748, -7.21219e-08, 0.694738)
scene.camera = ob_auto_camera
light_auto_sun = bpy.data.lights.new('AutoSun', 'SUN')
light_auto_sun.energy = 3.0
light_auto_sun.angle = 0.0523599
ob_auto_sun = bpy.data.objects.new('AutoSun', light_auto_sun)
scene.collection.objects.link(ob_auto_sun)
ob_auto_sun.rotation_euler = (0.872665, 0.174533, 0.523599)
bpy.context.view_layer.update()
